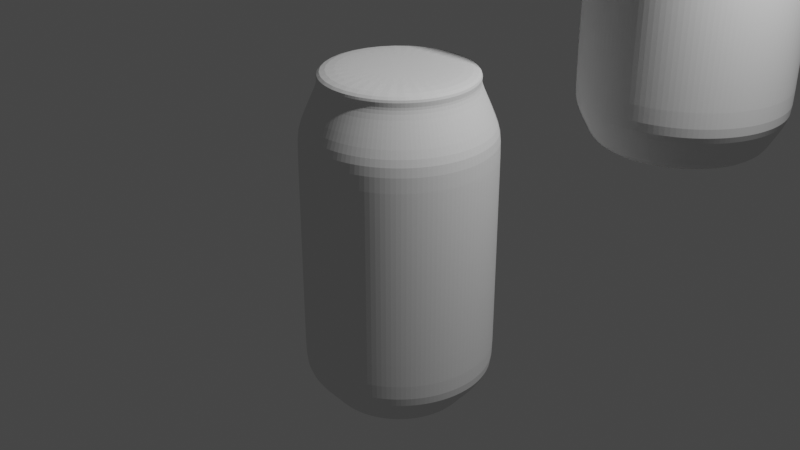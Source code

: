 # Source: can.blend  (saved by Blender 2.83.19; exported with 4.5.12 LTS)
import bpy
from mathutils import Matrix  # noqa: F401  (used for matrix-valued properties, if any)

bpy.ops.wm.read_factory_settings(use_empty=True)
scene = bpy.context.scene
scene.name = 'Scene'

# ---- collections
col_collection = bpy.data.collections.new('Collection'); scene.collection.children.link(col_collection)

# ---- world
world_world = bpy.data.worlds.new('World'); scene.world = world_world
world_world.use_nodes = True; world_world.node_tree.nodes.clear()
_N = world_world.node_tree.nodes; _L = world_world.node_tree.links
n0 = _N.new('ShaderNodeOutputWorld'); n0.name = 'World Output'; n0.location = (300, 300)
n1 = _N.new('ShaderNodeBackground'); n1.name = 'Background'; n1.location = (10, 300)
n1.inputs[0].default_value = (0.05088, 0.05088, 0.05088, 1.0)
_L.new(n1.outputs[0], n0.inputs[0])
n0.is_active_output = True
world_world.color = (0.05088, 0.05088, 0.05088)
world_world.use_sun_shadow = False
world_world.sun_shadow_jitter_overblur = 0.0

# ---- cameras
cam_camera = bpy.data.cameras.new('Camera')
cam_camera.clip_end = 100.0
cam_camera.ortho_scale = 7.314

# ---- lights
light_light = bpy.data.lights.new('Light', 'POINT')
light_light.transmission_factor = 0.0
light_light.energy = 1000.0
light_light.shadow_soft_size = 0.1
light_light.shadow_maximum_resolution = 0.006
light_light.use_absolute_resolution = True

# ---- meshes
me_cylinder = bpy.data.meshes.new('Cylinder')
me_cylinder.from_pydata([(0.0, 1.0, -1.0), (0.0, 1.0, 0.5694), (0.1951, 0.9808, -1.0), (0.1951, 0.9808, 0.5694), (0.3827, 0.9239, -1.0), (0.3827, 0.9239, 0.5694), (0.5556, 0.8315, -1.0), (0.5556, 0.8315, 0.5694), (0.7071, 0.7071, -1.0), (0.7071, 0.7071, 0.5694), (0.8315, 0.5556, -1.0), (0.8315, 0.5556, 0.5694), (0.9239, 0.3827, -1.0), (0.9239, 0.3827, 0.5694), (0.9808, 0.1951, -1.0), (0.9808, 0.1951, 0.5694), (1.0, 7.55e-08, -1.0), (1.0, 7.55e-08, 0.5694), (0.9808, -0.1951, -1.0), (0.9808, -0.1951, 0.5694), (0.9239, -0.3827, -1.0), (0.9239, -0.3827, 0.5694), (0.8315, -0.5556, -1.0), (0.8315, -0.5556, 0.5694), (0.7071, -0.7071, -1.0), (0.7071, -0.7071, 0.5694), (0.5556, -0.8315, -1.0), (0.5556, -0.8315, 0.5694), (0.3827, -0.9239, -1.0), (0.3827, -0.9239, 0.5694), (0.1951, -0.9808, -1.0), (0.1951, -0.9808, 0.5694), (-3.258e-07, -1.0, -1.0), (-3.258e-07, -1.0, 0.5694), (-0.1951, -0.9808, -1.0), (-0.1951, -0.9808, 0.5694), (-0.3827, -0.9239, -1.0), (-0.3827, -0.9239, 0.5694), (-0.5556, -0.8315, -1.0), (-0.5556, -0.8315, 0.5694), (-0.7071, -0.7071, -1.0), (-0.7071, -0.7071, 0.5694), (-0.8315, -0.5556, -1.0), (-0.8315, -0.5556, 0.5694), (-0.9239, -0.3827, -1.0), (-0.9239, -0.3827, 0.5694), (-0.9808, -0.1951, -1.0), (-0.9808, -0.1951, 0.5694), (-1.0, 9.656e-07, -1.0), (-1.0, 9.656e-07, 0.5694), (-0.9808, 0.1951, -1.0), (-0.9808, 0.1951, 0.5694), (-0.9239, 0.3827, -1.0), (-0.9239, 0.3827, 0.5694), (-0.8315, 0.5556, -1.0), (-0.8315, 0.5556, 0.5694), (-0.7071, 0.7071, -1.0), (-0.7071, 0.7071, 0.5694), (-0.5556, 0.8315, -1.0), (-0.5556, 0.8315, 0.5694), (-0.3827, 0.9239, -1.0), (-0.3827, 0.9239, 0.5694), (-0.1951, 0.9808, -1.0), (-0.1951, 0.9808, 0.5694), (0.0, 1.0, -1.117), (0.1951, 0.9808, -1.117), (0.3827, 0.9239, -1.117), (0.5556, 0.8315, -1.117), (0.7071, 0.7071, -1.117), (0.8315, 0.5556, -1.117), (0.9239, 0.3827, -1.117), (0.9808, 0.1951, -1.117), (1.0, 7.55e-08, -1.117), (0.9808, -0.1951, -1.117), (0.9239, -0.3827, -1.117), (0.8315, -0.5556, -1.117), (0.7071, -0.7071, -1.117), (0.5556, -0.8315, -1.117), (0.3827, -0.9239, -1.117), (0.1951, -0.9808, -1.117), (-3.258e-07, -1.0, -1.117), (-0.1951, -0.9808, -1.117), (-0.3827, -0.9239, -1.117), (-0.5556, -0.8315, -1.117), (-0.7071, -0.7071, -1.117), (-0.8315, -0.5556, -1.117), (-0.9239, -0.3827, -1.117), (-0.9808, -0.1951, -1.117), (-1.0, 9.656e-07, -1.117), (-0.9808, 0.1951, -1.117), (-0.9239, 0.3827, -1.117), (-0.8315, 0.5556, -1.117), (-0.7071, 0.7071, -1.117), (-0.5556, 0.8315, -1.117), (-0.3827, 0.9239, -1.117), (-0.1951, 0.9808, -1.117), (2.086e-08, 0.7594, -1.283), (0.1481, 0.7448, -1.283), (0.2906, 0.7016, -1.283), (0.4219, 0.6314, -1.283), (0.537, 0.537, -1.283), (0.6314, 0.4219, -1.283), (0.7016, 0.2906, -1.283), (0.7448, 0.1481, -1.283), (0.7594, 1.302e-07, -1.283), (0.7448, -0.1481, -1.283), (0.7016, -0.2906, -1.283), (0.6314, -0.4219, -1.283), (0.537, -0.537, -1.283), (0.4219, -0.6314, -1.283), (0.2906, -0.7016, -1.283), (0.1481, -0.7448, -1.283), (-2.266e-07, -0.7594, -1.283), (-0.1481, -0.7448, -1.283), (-0.2906, -0.7016, -1.283), (-0.4219, -0.6314, -1.283), (-0.537, -0.537, -1.283), (-0.6314, -0.4219, -1.283), (-0.7016, -0.2906, -1.283), (-0.7448, -0.1481, -1.283), (-0.7594, 8.061e-07, -1.283), (-0.7448, 0.1481, -1.283), (-0.7016, 0.2906, -1.283), (-0.6314, 0.4219, -1.283), (-0.537, 0.537, -1.283), (-0.4219, 0.6314, -1.283), (-0.2906, 0.7016, -1.283), (-0.1481, 0.7448, -1.283), (2.361e-08, 0.705, -1.371), (0.1375, 0.6915, -1.371), (0.2698, 0.6513, -1.371), (0.3917, 0.5862, -1.371), (0.4985, 0.4985, -1.371), (0.5862, 0.3917, -1.371), (0.6513, 0.2698, -1.371), (0.6915, 0.1375, -1.371), (0.705, 1.434e-07, -1.371), (0.6915, -0.1375, -1.371), (0.6513, -0.2698, -1.371), (0.5862, -0.3917, -1.371), (0.4985, -0.4985, -1.371), (0.3917, -0.5862, -1.371), (0.2698, -0.6513, -1.371), (0.1375, -0.6915, -1.371), (-2.061e-07, -0.705, -1.371), (-0.1375, -0.6915, -1.371), (-0.2698, -0.6513, -1.371), (-0.3917, -0.5862, -1.371), (-0.4985, -0.4985, -1.371), (-0.5862, -0.3917, -1.371), (-0.6513, -0.2698, -1.371), (-0.6915, -0.1375, -1.371), (-0.705, 7.709e-07, -1.371), (-0.6915, 0.1375, -1.371), (-0.6513, 0.2698, -1.371), (-0.5862, 0.3917, -1.371), (-0.4985, 0.4985, -1.371), (-0.3917, 0.5862, -1.371), (-0.2698, 0.6513, -1.371), (-0.1375, 0.6915, -1.371), (-3.024e-09, 6.408e-08, -1.377), (0.0, 1.0, 0.6851), (0.1951, 0.9808, 0.6851), (0.3827, 0.9239, 0.6851), (0.5556, 0.8315, 0.6851), (0.7071, 0.7071, 0.6851), (0.8315, 0.5556, 0.6851), (0.9239, 0.3827, 0.6851), (0.9808, 0.1951, 0.6851), (1.0, 7.55e-08, 0.6851), (0.9808, -0.1951, 0.6851), (0.9239, -0.3827, 0.6851), (0.8315, -0.5556, 0.6851), (0.7071, -0.7071, 0.6851), (0.5556, -0.8315, 0.6851), (0.3827, -0.9239, 0.6851), (0.1951, -0.9808, 0.6851), (-3.258e-07, -1.0, 0.6851), (-0.1951, -0.9808, 0.6851), (-0.3827, -0.9239, 0.6851), (-0.5556, -0.8315, 0.6851), (-0.7071, -0.7071, 0.6851), (-0.8315, -0.5556, 0.6851), (-0.9239, -0.3827, 0.6851), (-0.9808, -0.1951, 0.6851), (-1.0, 9.656e-07, 0.6851), (-0.9808, 0.1951, 0.6851), (-0.9239, 0.3827, 0.6851), (-0.8315, 0.5556, 0.6851), (-0.7071, 0.7071, 0.6851), (-0.5556, 0.8315, 0.6851), (-0.3827, 0.9239, 0.6851), (-0.1951, 0.9808, 0.6851), (2.312e-08, 0.7944, 0.9711), (0.155, 0.7791, 0.9711), (0.304, 0.7339, 0.9711), (0.4413, 0.6605, 0.9711), (0.5617, 0.5617, 0.9711), (0.6605, 0.4413, 0.9711), (0.7339, 0.304, 0.9711), (0.7791, 0.155, 0.9711), (0.7944, 1.191e-07, 0.9711), (0.7791, -0.155, 0.9711), (0.7339, -0.304, 0.9711), (0.6605, -0.4413, 0.9711), (0.5617, -0.5617, 0.9711), (0.4413, -0.6605, 0.9711), (0.304, -0.7339, 0.9711), (0.155, -0.7791, 0.9711), (-2.357e-07, -0.7944, 0.9711), (-0.155, -0.7791, 0.9711), (-0.304, -0.7339, 0.9711), (-0.4413, -0.6605, 0.9711), (-0.5617, -0.5617, 0.9711), (-0.6605, -0.4413, 0.9711), (-0.7339, -0.304, 0.9711), (-0.7791, -0.155, 0.9711), (-0.7944, 8.262e-07, 0.9711), (-0.7791, 0.155, 0.9711), (-0.7339, 0.304, 0.9711), (-0.6605, 0.4413, 0.9711), (-0.5617, 0.5617, 0.9711), (-0.4413, 0.6605, 0.9711), (-0.304, 0.7339, 0.9711), (-0.155, 0.7791, 0.9711), (2.312e-08, 0.7944, 1.016), (0.155, 0.7791, 1.016), (0.304, 0.7339, 1.016), (0.4413, 0.6605, 1.016), (0.5617, 0.5617, 1.016), (0.6605, 0.4413, 1.016), (0.7339, 0.304, 1.016), (0.7791, 0.155, 1.016), (0.7944, 1.191e-07, 1.016), (0.7791, -0.155, 1.016), (0.7339, -0.304, 1.016), (0.6605, -0.4413, 1.016), (0.5617, -0.5617, 1.016), (0.4413, -0.6605, 1.016), (0.304, -0.7339, 1.016), (0.155, -0.7791, 1.016), (-2.357e-07, -0.7944, 1.016), (-0.155, -0.7791, 1.016), (-0.304, -0.7339, 1.016), (-0.4413, -0.6605, 1.016), (-0.5617, -0.5617, 1.016), (-0.6605, -0.4413, 1.016), (-0.7339, -0.304, 1.016), (-0.7791, -0.155, 1.016), (-0.7944, 8.262e-07, 1.016), (-0.7791, 0.155, 1.016), (-0.7339, 0.304, 1.016), (-0.6605, 0.4413, 1.016), (-0.5617, 0.5617, 1.016), (-0.4413, 0.6605, 1.016), (-0.304, 0.7339, 1.016), (-0.155, 0.7791, 1.016), (2.236e-08, 0.8169, 1.091), (0.1594, 0.8012, 1.091), (0.3126, 0.7547, 1.091), (0.4538, 0.6792, 1.091), (0.5776, 0.5776, 1.091), (0.6792, 0.4538, 1.091), (0.7547, 0.3126, 1.091), (0.8012, 0.1594, 1.091), (0.8169, 1.138e-07, 1.091), (0.8012, -0.1594, 1.091), (0.7547, -0.3126, 1.091), (0.6792, -0.4538, 1.091), (0.5776, -0.5776, 1.091), (0.4538, -0.6792, 1.091), (0.3126, -0.7547, 1.091), (0.1594, -0.8012, 1.091), (-2.438e-07, -0.8169, 1.091), (-0.1594, -0.8012, 1.091), (-0.3126, -0.7547, 1.091), (-0.4538, -0.6792, 1.091), (-0.5776, -0.5776, 1.091), (-0.6792, -0.4538, 1.091), (-0.7547, -0.3126, 1.091), (-0.8012, -0.1594, 1.091), (-0.8169, 8.409e-07, 1.091), (-0.8012, 0.1594, 1.091), (-0.7547, 0.3126, 1.091), (-0.6792, 0.4538, 1.091), (-0.5776, 0.5776, 1.091), (-0.4538, 0.6792, 1.091), (-0.3126, 0.7547, 1.091), (-0.1594, 0.8012, 1.091), (5.016e-08, 6.688e-08, 1.091)], [], [(0, 1, 3, 2), (2, 3, 5, 4), (4, 5, 7, 6), (6, 7, 9, 8), (8, 9, 11, 10), (10, 11, 13, 12), (12, 13, 15, 14), (14, 15, 17, 16), (16, 17, 19, 18), (18, 19, 21, 20), (20, 21, 23, 22), (22, 23, 25, 24), (24, 25, 27, 26), (26, 27, 29, 28), (28, 29, 31, 30), (30, 31, 33, 32), (32, 33, 35, 34), (34, 35, 37, 36), (36, 37, 39, 38), (38, 39, 41, 40), (40, 41, 43, 42), (42, 43, 45, 44), (44, 45, 47, 46), (46, 47, 49, 48), (48, 49, 51, 50), (50, 51, 53, 52), (52, 53, 55, 54), (54, 55, 57, 56), (56, 57, 59, 58), (58, 59, 61, 60), (22, 24, 76, 75), (60, 61, 63, 62), (62, 63, 1, 0), (4, 6, 67, 66), (40, 42, 85, 84), (58, 60, 94, 93), (14, 16, 72, 71), (32, 34, 81, 80), (50, 52, 90, 89), (6, 8, 68, 67), (24, 26, 77, 76), (42, 44, 86, 85), (60, 62, 95, 94), (16, 18, 73, 72), (34, 36, 82, 81), (52, 54, 91, 90), (8, 10, 69, 68), (26, 28, 78, 77), (44, 46, 87, 86), (0, 2, 65, 64), (62, 0, 64, 95), (18, 20, 74, 73), (36, 38, 83, 82), (54, 56, 92, 91), (10, 12, 70, 69), (28, 30, 79, 78), (46, 48, 88, 87), (2, 4, 66, 65), (20, 22, 75, 74), (38, 40, 84, 83), (56, 58, 93, 92), (12, 14, 71, 70), (30, 32, 80, 79), (48, 50, 89, 88), (68, 69, 101, 100), (95, 64, 96, 127), (82, 83, 115, 114), (69, 70, 102, 101), (83, 84, 116, 115), (70, 71, 103, 102), (84, 85, 117, 116), (71, 72, 104, 103), (85, 86, 118, 117), (72, 73, 105, 104), (86, 87, 119, 118), (73, 74, 106, 105), (87, 88, 120, 119), (74, 75, 107, 106), (88, 89, 121, 120), (75, 76, 108, 107), (89, 90, 122, 121), (76, 77, 109, 108), (90, 91, 123, 122), (77, 78, 110, 109), (64, 65, 97, 96), (91, 92, 124, 123), (78, 79, 111, 110), (65, 66, 98, 97), (92, 93, 125, 124), (79, 80, 112, 111), (66, 67, 99, 98), (93, 94, 126, 125), (80, 81, 113, 112), (67, 68, 100, 99), (94, 95, 127, 126), (81, 82, 114, 113), (103, 104, 136, 135), (117, 118, 150, 149), (104, 105, 137, 136), (118, 119, 151, 150), (105, 106, 138, 137), (119, 120, 152, 151), (106, 107, 139, 138), (120, 121, 153, 152), (107, 108, 140, 139), (121, 122, 154, 153), (108, 109, 141, 140), (122, 123, 155, 154), (109, 110, 142, 141), (96, 97, 129, 128), (123, 124, 156, 155), (110, 111, 143, 142), (97, 98, 130, 129), (124, 125, 157, 156), (111, 112, 144, 143), (98, 99, 131, 130), (125, 126, 158, 157), (112, 113, 145, 144), (99, 100, 132, 131), (126, 127, 159, 158), (113, 114, 146, 145), (100, 101, 133, 132), (127, 96, 128, 159), (114, 115, 147, 146), (101, 102, 134, 133), (115, 116, 148, 147), (102, 103, 135, 134), (116, 117, 149, 148), (128, 129, 160), (129, 130, 160), (130, 131, 160), (131, 132, 160), (132, 133, 160), (133, 134, 160), (134, 135, 160), (135, 136, 160), (136, 137, 160), (137, 138, 160), (138, 139, 160), (139, 140, 160), (140, 141, 160), (141, 142, 160), (142, 143, 160), (143, 144, 160), (144, 145, 160), (145, 146, 160), (146, 147, 160), (147, 148, 160), (148, 149, 160), (149, 150, 160), (150, 151, 160), (151, 152, 160), (152, 153, 160), (153, 154, 160), (154, 155, 160), (155, 156, 160), (156, 157, 160), (157, 158, 160), (158, 159, 160), (159, 128, 160), (15, 13, 167, 168), (33, 31, 176, 177), (51, 49, 185, 186), (7, 5, 163, 164), (25, 23, 172, 173), (43, 41, 181, 182), (61, 59, 190, 191), (17, 15, 168, 169), (35, 33, 177, 178), (53, 51, 186, 187), (9, 7, 164, 165), (27, 25, 173, 174), (45, 43, 182, 183), (63, 61, 191, 192), (19, 17, 169, 170), (37, 35, 178, 179), (55, 53, 187, 188), (11, 9, 165, 166), (29, 27, 174, 175), (47, 45, 183, 184), (3, 1, 161, 162), (1, 63, 192, 161), (21, 19, 170, 171), (39, 37, 179, 180), (57, 55, 188, 189), (13, 11, 166, 167), (31, 29, 175, 176), (49, 47, 184, 185), (5, 3, 162, 163), (23, 21, 171, 172), (41, 39, 180, 181), (59, 57, 189, 190), (170, 169, 201, 202), (184, 183, 215, 216), (171, 170, 202, 203), (185, 184, 216, 217), (172, 171, 203, 204), (186, 185, 217, 218), (173, 172, 204, 205), (187, 186, 218, 219), (174, 173, 205, 206), (188, 187, 219, 220), (175, 174, 206, 207), (162, 161, 193, 194), (189, 188, 220, 221), (176, 175, 207, 208), (163, 162, 194, 195), (190, 189, 221, 222), (177, 176, 208, 209), (164, 163, 195, 196), (191, 190, 222, 223), (178, 177, 209, 210), (165, 164, 196, 197), (192, 191, 223, 224), (179, 178, 210, 211), (166, 165, 197, 198), (161, 192, 224, 193), (180, 179, 211, 212), (167, 166, 198, 199), (181, 180, 212, 213), (168, 167, 199, 200), (182, 181, 213, 214), (169, 168, 200, 201), (183, 182, 214, 215), (205, 204, 236, 237), (219, 218, 250, 251), (206, 205, 237, 238), (220, 219, 251, 252), (207, 206, 238, 239), (194, 193, 225, 226), (221, 220, 252, 253), (208, 207, 239, 240), (195, 194, 226, 227), (222, 221, 253, 254), (209, 208, 240, 241), (196, 195, 227, 228), (223, 222, 254, 255), (210, 209, 241, 242), (197, 196, 228, 229), (224, 223, 255, 256), (211, 210, 242, 243), (198, 197, 229, 230), (193, 224, 256, 225), (212, 211, 243, 244), (199, 198, 230, 231), (213, 212, 244, 245), (200, 199, 231, 232), (214, 213, 245, 246), (201, 200, 232, 233), (215, 214, 246, 247), (202, 201, 233, 234), (216, 215, 247, 248), (203, 202, 234, 235), (217, 216, 248, 249), (204, 203, 235, 236), (218, 217, 249, 250), (240, 239, 271, 272), (227, 226, 258, 259), (254, 253, 285, 286), (241, 240, 272, 273), (228, 227, 259, 260), (255, 254, 286, 287), (242, 241, 273, 274), (229, 228, 260, 261), (256, 255, 287, 288), (243, 242, 274, 275), (230, 229, 261, 262), (225, 256, 288, 257), (244, 243, 275, 276), (231, 230, 262, 263), (245, 244, 276, 277), (232, 231, 263, 264), (246, 245, 277, 278), (233, 232, 264, 265), (247, 246, 278, 279), (234, 233, 265, 266), (248, 247, 279, 280), (235, 234, 266, 267), (249, 248, 280, 281), (236, 235, 267, 268), (250, 249, 281, 282), (237, 236, 268, 269), (251, 250, 282, 283), (238, 237, 269, 270), (252, 251, 283, 284), (239, 238, 270, 271), (226, 225, 257, 258), (253, 252, 284, 285), (258, 257, 289), (257, 288, 289), (288, 287, 289), (287, 286, 289), (286, 285, 289), (285, 284, 289), (284, 283, 289), (283, 282, 289), (282, 281, 289), (281, 280, 289), (280, 279, 289), (279, 278, 289), (278, 277, 289), (277, 276, 289), (276, 275, 289), (275, 274, 289), (274, 273, 289), (273, 272, 289), (272, 271, 289), (271, 270, 289), (270, 269, 289), (269, 268, 289), (268, 267, 289), (267, 266, 289), (266, 265, 289), (265, 264, 289), (264, 263, 289), (263, 262, 289), (262, 261, 289), (261, 260, 289), (260, 259, 289), (259, 258, 289)])
_uv = me_cylinder.uv_layers.new(name='UVMap')
_uv.uv.foreach_set('vector', [1.0, 0.5, 1.0, 1.0, 0.9688, 1.0, 0.9688, 0.5, 0.9688, 0.5, 0.9688, 1.0, 0.9375, 1.0, 0.9375, 0.5, 0.9375, 0.5, 0.9375, 1.0, 0.9062, 1.0, 0.9062, 0.5, 0.9062, 0.5, 0.9062, 1.0, 0.875, 1.0, 0.875, 0.5, 0.875, 0.5, 0.875, 1.0, 0.8438, 1.0, 0.8438, 0.5, 0.8438, 0.5, 0.8438, 1.0, 0.8125, 1.0, 0.8125, 0.5, 0.8125, 0.5, 0.8125, 1.0, 0.7812, 1.0, 0.7812, 0.5, 0.7812, 0.5, 0.7812, 1.0, 0.75, 1.0, 0.75, 0.5, 0.75, 0.5, 0.75, 1.0, 0.7188, 1.0, 0.7188, 0.5, 0.7188, 0.5, 0.7188, 1.0, 0.6875, 1.0, 0.6875, 0.5, 0.6875, 0.5, 0.6875, 1.0, 0.6562, 1.0, 0.6562, 0.5, 0.6562, 0.5, 0.6562, 1.0, 0.625, 1.0, 0.625, 0.5, 0.625, 0.5, 0.625, 1.0, 0.5938, 1.0, 0.5938, 0.5, 0.5938, 0.5, 0.5938, 1.0, 0.5625, 1.0, 0.5625, 0.5, 0.5625, 0.5, 0.5625, 1.0, 0.5312, 1.0, 0.5312, 0.5, 0.5312, 0.5, 0.5312, 1.0, 0.5, 1.0, 0.5, 0.5, 0.5, 0.5, 0.5, 1.0, 0.4688, 1.0, 0.4688, 0.5, 0.4688, 0.5, 0.4688, 1.0, 0.4375, 1.0, 0.4375, 0.5, 0.4375, 0.5, 0.4375, 1.0, 0.4062, 1.0, 0.4062, 0.5, 0.4062, 0.5, 0.4062, 1.0, 0.375, 1.0, 0.375, 0.5, 0.375, 0.5, 0.375, 1.0, 0.3438, 1.0, 0.3438, 0.5, 0.3438, 0.5, 0.3438, 1.0, 0.3125, 1.0, 0.3125, 0.5, 0.3125, 0.5, 0.3125, 1.0, 0.2812, 1.0, 0.2812, 0.5, 0.2812, 0.5, 0.2812, 1.0, 0.25, 1.0, 0.25, 0.5, 0.25, 0.5, 0.25, 1.0, 0.2188, 1.0, 0.2188, 0.5, 0.2188, 0.5, 0.2188, 1.0, 0.1875, 1.0, 0.1875, 0.5, 0.1875, 0.5, 0.1875, 1.0, 0.1562, 1.0, 0.1562, 0.5, 0.1562, 0.5, 0.1562, 1.0, 0.125, 1.0, 0.125, 0.5, 0.125, 0.5, 0.125, 1.0, 0.09375, 1.0, 0.09375, 0.5, 0.09375, 0.5, 0.09375, 1.0, 0.0625, 1.0, 0.0625, 0.5, 0.6562, 0.5, 0.625, 0.5, 0.625, 0.5, 0.6562, 0.5, 0.0625, 0.5, 0.0625, 1.0, 0.03125, 1.0, 0.03125, 0.5, 0.03125, 0.5, 0.03125, 1.0, 0.0, 1.0, 0.0, 0.5, 0.9375, 0.5, 0.9062, 0.5, 0.9062, 0.5, 0.9375, 0.5, 0.375, 0.5, 0.3438, 0.5, 0.3438, 0.5, 0.375, 0.5, 0.09375, 0.5, 0.0625, 0.5, 0.0625, 0.5, 0.09375, 0.5, 0.7812, 0.5, 0.75, 0.5, 0.75, 0.5, 0.7812, 0.5, 0.5, 0.5, 0.4688, 0.5, 0.4688, 0.5, 0.5, 0.5, 0.2188, 0.5, 0.1875, 0.5, 0.1875, 0.5, 0.2188, 0.5, 0.9062, 0.5, 0.875, 0.5, 0.875, 0.5, 0.9062, 0.5, 0.625, 0.5, 0.5938, 0.5, 0.5938, 0.5, 0.625, 0.5, 0.3438, 0.5, 0.3125, 0.5, 0.3125, 0.5, 0.3438, 0.5, 0.0625, 0.5, 0.03125, 0.5, 0.03125, 0.5, 0.0625, 0.5, 0.75, 0.5, 0.7188, 0.5, 0.7188, 0.5, 0.75, 0.5, 0.4688, 0.5, 0.4375, 0.5, 0.4375, 0.5, 0.4688, 0.5, 0.1875, 0.5, 0.1562, 0.5, 0.1562, 0.5, 0.1875, 0.5, 0.875, 0.5, 0.8438, 0.5, 0.8438, 0.5, 0.875, 0.5, 0.5938, 0.5, 0.5625, 0.5, 0.5625, 0.5, 0.5938, 0.5, 0.3125, 0.5, 0.2812, 0.5, 0.2812, 0.5, 0.3125, 0.5, 1.0, 0.5, 0.9688, 0.5, 0.9688, 0.5, 1.0, 0.5, 0.03125, 0.5, 0.0, 0.5, 0.0, 0.5, 0.03125, 0.5, 0.7188, 0.5, 0.6875, 0.5, 0.6875, 0.5, 0.7188, 0.5, 0.4375, 0.5, 0.4062, 0.5, 0.4062, 0.5, 0.4375, 0.5, 0.1562, 0.5, 0.125, 0.5, 0.125, 0.5, 0.1562, 0.5, 0.8438, 0.5, 0.8125, 0.5, 0.8125, 0.5, 0.8438, 0.5, 0.5625, 0.5, 0.5312, 0.5, 0.5312, 0.5, 0.5625, 0.5, 0.2812, 0.5, 0.25, 0.5, 0.25, 0.5, 0.2812, 0.5, 0.9688, 0.5, 0.9375, 0.5, 0.9375, 0.5, 0.9688, 0.5, 0.6875, 0.5, 0.6562, 0.5, 0.6562, 0.5, 0.6875, 0.5, 0.4062, 0.5, 0.375, 0.5, 0.375, 0.5, 0.4062, 0.5, 0.125, 0.5, 0.09375, 0.5, 0.09375, 0.5, 0.125, 0.5, 0.8125, 0.5, 0.7812, 0.5, 0.7812, 0.5, 0.8125, 0.5, 0.5312, 0.5, 0.5, 0.5, 0.5, 0.5, 0.5312, 0.5, 0.25, 0.5, 0.2188, 0.5, 0.2188, 0.5, 0.25, 0.5, 0.875, 0.5, 0.8438, 0.5, 0.8438, 0.5, 0.875, 0.5, 0.03125, 0.5, 0.0, 0.5, 0.0, 0.5, 0.03125, 0.5, 0.4375, 0.5, 0.4062, 0.5, 0.4062, 0.5, 0.4375, 0.5, 0.8438, 0.5, 0.8125, 0.5, 0.8125, 0.5, 0.8438, 0.5, 0.4062, 0.5, 0.375, 0.5, 0.375, 0.5, 0.4062, 0.5, 0.8125, 0.5, 0.7812, 0.5, 0.7812, 0.5, 0.8125, 0.5, 0.375, 0.5, 0.3438, 0.5, 0.3438, 0.5, 0.375, 0.5, 0.7812, 0.5, 0.75, 0.5, 0.75, 0.5, 0.7812, 0.5, 0.3438, 0.5, 0.3125, 0.5, 0.3125, 0.5, 0.3438, 0.5, 0.75, 0.5, 0.7188, 0.5, 0.7188, 0.5, 0.75, 0.5, 0.3125, 0.5, 0.2812, 0.5, 0.2812, 0.5, 0.3125, 0.5, 0.7188, 0.5, 0.6875, 0.5, 0.6875, 0.5, 0.7188, 0.5, 0.2812, 0.5, 0.25, 0.5, 0.25, 0.5, 0.2812, 0.5, 0.6875, 0.5, 0.6562, 0.5, 0.6562, 0.5, 0.6875, 0.5, 0.25, 0.5, 0.2188, 0.5, 0.2188, 0.5, 0.25, 0.5, 0.6562, 0.5, 0.625, 0.5, 0.625, 0.5, 0.6562, 0.5, 0.2188, 0.5, 0.1875, 0.5, 0.1875, 0.5, 0.2188, 0.5, 0.625, 0.5, 0.5938, 0.5, 0.5938, 0.5, 0.625, 0.5, 0.1875, 0.5, 0.1562, 0.5, 0.1562, 0.5, 0.1875, 0.5, 0.5938, 0.5, 0.5625, 0.5, 0.5625, 0.5, 0.5938, 0.5, 1.0, 0.5, 0.9688, 0.5, 0.9688, 0.5, 1.0, 0.5, 0.1562, 0.5, 0.125, 0.5, 0.125, 0.5, 0.1562, 0.5, 0.5625, 0.5, 0.5312, 0.5, 0.5312, 0.5, 0.5625, 0.5, 0.9688, 0.5, 0.9375, 0.5, 0.9375, 0.5, 0.9688, 0.5, 0.125, 0.5, 0.09375, 0.5, 0.09375, 0.5, 0.125, 0.5, 0.5312, 0.5, 0.5, 0.5, 0.5, 0.5, 0.5312, 0.5, 0.9375, 0.5, 0.9062, 0.5, 0.9062, 0.5, 0.9375, 0.5, 0.09375, 0.5, 0.0625, 0.5, 0.0625, 0.5, 0.09375, 0.5, 0.5, 0.5, 0.4688, 0.5, 0.4688, 0.5, 0.5, 0.5, 0.9062, 0.5, 0.875, 0.5, 0.875, 0.5, 0.9062, 0.5, 0.0625, 0.5, 0.03125, 0.5, 0.03125, 0.5, 0.0625, 0.5, 0.4688, 0.5, 0.4375, 0.5, 0.4375, 0.5, 0.4688, 0.5, 0.7812, 0.5, 0.75, 0.5, 0.75, 0.5, 0.7812, 0.5, 0.3438, 0.5, 0.3125, 0.5, 0.3125, 0.5, 0.3438, 0.5, 0.75, 0.5, 0.7188, 0.5, 0.7188, 0.5, 0.75, 0.5, 0.3125, 0.5, 0.2812, 0.5, 0.2812, 0.5, 0.3125, 0.5, 0.7188, 0.5, 0.6875, 0.5, 0.6875, 0.5, 0.7188, 0.5, 0.2812, 0.5, 0.25, 0.5, 0.25, 0.5, 0.2812, 0.5, 0.6875, 0.5, 0.6562, 0.5, 0.6562, 0.5, 0.6875, 0.5, 0.25, 0.5, 0.2188, 0.5, 0.2188, 0.5, 0.25, 0.5, 0.6562, 0.5, 0.625, 0.5, 0.625, 0.5, 0.6562, 0.5, 0.2188, 0.5, 0.1875, 0.5, 0.1875, 0.5, 0.2188, 0.5, 0.625, 0.5, 0.5938, 0.5, 0.5938, 0.5, 0.625, 0.5, 0.1875, 0.5, 0.1562, 0.5, 0.1562, 0.5, 0.1875, 0.5, 0.5938, 0.5, 0.5625, 0.5, 0.5625, 0.5, 0.5938, 0.5, 1.0, 0.5, 0.9688, 0.5, 0.9688, 0.5, 1.0, 0.5, 0.1562, 0.5, 0.125, 0.5, 0.125, 0.5, 0.1562, 0.5, 0.5625, 0.5, 0.5312, 0.5, 0.5312, 0.5, 0.5625, 0.5, 0.9688, 0.5, 0.9375, 0.5, 0.9375, 0.5, 0.9688, 0.5, 0.125, 0.5, 0.09375, 0.5, 0.09375, 0.5, 0.125, 0.5, 0.5312, 0.5, 0.5, 0.5, 0.5, 0.5, 0.5312, 0.5, 0.9375, 0.5, 0.9062, 0.5, 0.9062, 0.5, 0.9375, 0.5, 0.09375, 0.5, 0.0625, 0.5, 0.0625, 0.5, 0.09375, 0.5, 0.5, 0.5, 0.4688, 0.5, 0.4688, 0.5, 0.5, 0.5, 0.9062, 0.5, 0.875, 0.5, 0.875, 0.5, 0.9062, 0.5, 0.0625, 0.5, 0.03125, 0.5, 0.03125, 0.5, 0.0625, 0.5, 0.4688, 0.5, 0.4375, 0.5, 0.4375, 0.5, 0.4688, 0.5, 0.875, 0.5, 0.8438, 0.5, 0.8438, 0.5, 0.875, 0.5, 0.03125, 0.5, 0.0, 0.5, 0.0, 0.5, 0.03125, 0.5, 0.4375, 0.5, 0.4062, 0.5, 0.4062, 0.5, 0.4375, 0.5, 0.8438, 0.5, 0.8125, 0.5, 0.8125, 0.5, 0.8438, 0.5, 0.4062, 0.5, 0.375, 0.5, 0.375, 0.5, 0.4062, 0.5, 0.8125, 0.5, 0.7812, 0.5, 0.7812, 0.5, 0.8125, 0.5, 0.375, 0.5, 0.3438, 0.5, 0.3438, 0.5, 0.375, 0.5, 0.0, 0.5, 0.9688, 0.5, 0.4844, 0.5, 0.9688, 0.5, 0.9375, 0.5, 0.4844, 0.5, 0.9375, 0.5, 0.9062, 0.5, 0.4844, 0.5, 0.9062, 0.5, 0.875, 0.5, 0.4844, 0.5, 0.875, 0.5, 0.8438, 0.5, 0.4844, 0.5, 0.8438, 0.5, 0.8125, 0.5, 0.4844, 0.5, 0.8125, 0.5, 0.7812, 0.5, 0.4844, 0.5, 0.7812, 0.5, 0.75, 0.5, 0.4844, 0.5, 0.75, 0.5, 0.7188, 0.5, 0.4844, 0.5, 0.7188, 0.5, 0.6875, 0.5, 0.4844, 0.5, 0.6875, 0.5, 0.6562, 0.5, 0.4844, 0.5, 0.6562, 0.5, 0.625, 0.5, 0.4844, 0.5, 0.625, 0.5, 0.5938, 0.5, 0.4844, 0.5, 0.5938, 0.5, 0.5625, 0.5, 0.4844, 0.5, 0.5625, 0.5, 0.5312, 0.5, 0.4844, 0.5, 0.5312, 0.5, 0.5, 0.5, 0.4844, 0.5, 0.5, 0.5, 0.4688, 0.5, 0.4844, 0.5, 0.4688, 0.5, 0.4375, 0.5, 0.4844, 0.5, 0.4375, 0.5, 0.4062, 0.5, 0.4844, 0.5, 0.4062, 0.5, 0.375, 0.5, 0.4844, 0.5, 0.375, 0.5, 0.3438, 0.5, 0.4844, 0.5, 0.3438, 0.5, 0.3125, 0.5, 0.4844, 0.5, 0.3125, 0.5, 0.2812, 0.5, 0.4844, 0.5, 0.2812, 0.5, 0.25, 0.5, 0.4844, 0.5, 0.25, 0.5, 0.2188, 0.5, 0.4844, 0.5, 0.2188, 0.5, 0.1875, 0.5, 0.4844, 0.5, 0.1875, 0.5, 0.1562, 0.5, 0.4844, 0.5, 0.1562, 0.5, 0.125, 0.5, 0.4844, 0.5, 0.125, 0.5, 0.09375, 0.5, 0.4844, 0.5, 0.09375, 0.5, 0.0625, 0.5, 0.4844, 0.5, 0.0625, 0.5, 0.03125, 0.5, 0.4844, 0.5, 0.03125, 0.5, 0.0, 0.5, 0.4844, 0.5, 0.7812, 1.0, 0.8125, 1.0, 0.8125, 1.0, 0.7812, 1.0, 0.5, 1.0, 0.5312, 1.0, 0.5312, 1.0, 0.5, 1.0, 0.2188, 1.0, 0.25, 1.0, 0.25, 1.0, 0.2188, 1.0, 0.9062, 1.0, 0.9375, 1.0, 0.9375, 1.0, 0.9062, 1.0, 0.625, 1.0, 0.6562, 1.0, 0.6562, 1.0, 0.625, 1.0, 0.3438, 1.0, 0.375, 1.0, 0.375, 1.0, 0.3438, 1.0, 0.0625, 1.0, 0.09375, 1.0, 0.09375, 1.0, 0.0625, 1.0, 0.75, 1.0, 0.7812, 1.0, 0.7812, 1.0, 0.75, 1.0, 0.4688, 1.0, 0.5, 1.0, 0.5, 1.0, 0.4688, 1.0, 0.1875, 1.0, 0.2188, 1.0, 0.2188, 1.0, 0.1875, 1.0, 0.875, 1.0, 0.9062, 1.0, 0.9062, 1.0, 0.875, 1.0, 0.5938, 1.0, 0.625, 1.0, 0.625, 1.0, 0.5938, 1.0, 0.3125, 1.0, 0.3438, 1.0, 0.3438, 1.0, 0.3125, 1.0, 0.03125, 1.0, 0.0625, 1.0, 0.0625, 1.0, 0.03125, 1.0, 0.7188, 1.0, 0.75, 1.0, 0.75, 1.0, 0.7188, 1.0, 0.4375, 1.0, 0.4688, 1.0, 0.4688, 1.0, 0.4375, 1.0, 0.1562, 1.0, 0.1875, 1.0, 0.1875, 1.0, 0.1562, 1.0, 0.8438, 1.0, 0.875, 1.0, 0.875, 1.0, 0.8438, 1.0, 0.5625, 1.0, 0.5938, 1.0, 0.5938, 1.0, 0.5625, 1.0, 0.2812, 1.0, 0.3125, 1.0, 0.3125, 1.0, 0.2812, 1.0, 0.9688, 1.0, 1.0, 1.0, 1.0, 1.0, 0.9688, 1.0, 0.0, 1.0, 0.03125, 1.0, 0.03125, 1.0, 0.0, 1.0, 0.6875, 1.0, 0.7188, 1.0, 0.7188, 1.0, 0.6875, 1.0, 0.4062, 1.0, 0.4375, 1.0, 0.4375, 1.0, 0.4062, 1.0, 0.125, 1.0, 0.1562, 1.0, 0.1562, 1.0, 0.125, 1.0, 0.8125, 1.0, 0.8438, 1.0, 0.8438, 1.0, 0.8125, 1.0, 0.5312, 1.0, 0.5625, 1.0, 0.5625, 1.0, 0.5312, 1.0, 0.25, 1.0, 0.2812, 1.0, 0.2812, 1.0, 0.25, 1.0, 0.9375, 1.0, 0.9688, 1.0, 0.9688, 1.0, 0.9375, 1.0, 0.6562, 1.0, 0.6875, 1.0, 0.6875, 1.0, 0.6562, 1.0, 0.375, 1.0, 0.4062, 1.0, 0.4062, 1.0, 0.375, 1.0, 0.09375, 1.0, 0.125, 1.0, 0.125, 1.0, 0.09375, 1.0, 0.7188, 1.0, 0.75, 1.0, 0.75, 1.0, 0.7188, 1.0, 0.2812, 1.0, 0.3125, 1.0, 0.3125, 1.0, 0.2812, 1.0, 0.6875, 1.0, 0.7188, 1.0, 0.7188, 1.0, 0.6875, 1.0, 0.25, 1.0, 0.2812, 1.0, 0.2812, 1.0, 0.25, 1.0, 0.6562, 1.0, 0.6875, 1.0, 0.6875, 1.0, 0.6562, 1.0, 0.2188, 1.0, 0.25, 1.0, 0.25, 1.0, 0.2188, 1.0, 0.625, 1.0, 0.6562, 1.0, 0.6562, 1.0, 0.625, 1.0, 0.1875, 1.0, 0.2188, 1.0, 0.2188, 1.0, 0.1875, 1.0, 0.5938, 1.0, 0.625, 1.0, 0.625, 1.0, 0.5938, 1.0, 0.1562, 1.0, 0.1875, 1.0, 0.1875, 1.0, 0.1562, 1.0, 0.5625, 1.0, 0.5938, 1.0, 0.5938, 1.0, 0.5625, 1.0, 0.9688, 1.0, 1.0, 1.0, 1.0, 1.0, 0.9688, 1.0, 0.125, 1.0, 0.1562, 1.0, 0.1562, 1.0, 0.125, 1.0, 0.5312, 1.0, 0.5625, 1.0, 0.5625, 1.0, 0.5312, 1.0, 0.9375, 1.0, 0.9688, 1.0, 0.9688, 1.0, 0.9375, 1.0, 0.09375, 1.0, 0.125, 1.0, 0.125, 1.0, 0.09375, 1.0, 0.5, 1.0, 0.5312, 1.0, 0.5312, 1.0, 0.5, 1.0, 0.9062, 1.0, 0.9375, 1.0, 0.9375, 1.0, 0.9062, 1.0, 0.0625, 1.0, 0.09375, 1.0, 0.09375, 1.0, 0.0625, 1.0, 0.4688, 1.0, 0.5, 1.0, 0.5, 1.0, 0.4688, 1.0, 0.875, 1.0, 0.9062, 1.0, 0.9062, 1.0, 0.875, 1.0, 0.03125, 1.0, 0.0625, 1.0, 0.0625, 1.0, 0.03125, 1.0, 0.4375, 1.0, 0.4688, 1.0, 0.4688, 1.0, 0.4375, 1.0, 0.8438, 1.0, 0.875, 1.0, 0.875, 1.0, 0.8438, 1.0, 0.0, 1.0, 0.03125, 1.0, 0.03125, 1.0, 0.0, 1.0, 0.4062, 1.0, 0.4375, 1.0, 0.4375, 1.0, 0.4062, 1.0, 0.8125, 1.0, 0.8438, 1.0, 0.8438, 1.0, 0.8125, 1.0, 0.375, 1.0, 0.4062, 1.0, 0.4062, 1.0, 0.375, 1.0, 0.7812, 1.0, 0.8125, 1.0, 0.8125, 1.0, 0.7812, 1.0, 0.3438, 1.0, 0.375, 1.0, 0.375, 1.0, 0.3438, 1.0, 0.75, 1.0, 0.7812, 1.0, 0.7812, 1.0, 0.75, 1.0, 0.3125, 1.0, 0.3438, 1.0, 0.3438, 1.0, 0.3125, 1.0, 0.625, 1.0, 0.6562, 1.0, 0.6562, 1.0, 0.625, 1.0, 0.1875, 1.0, 0.2188, 1.0, 0.2188, 1.0, 0.1875, 1.0, 0.5938, 1.0, 0.625, 1.0, 0.625, 1.0, 0.5938, 1.0, 0.1562, 1.0, 0.1875, 1.0, 0.1875, 1.0, 0.1562, 1.0, 0.5625, 1.0, 0.5938, 1.0, 0.5938, 1.0, 0.5625, 1.0, 0.9688, 1.0, 1.0, 1.0, 1.0, 1.0, 0.9688, 1.0, 0.125, 1.0, 0.1562, 1.0, 0.1562, 1.0, 0.125, 1.0, 0.5312, 1.0, 0.5625, 1.0, 0.5625, 1.0, 0.5312, 1.0, 0.9375, 1.0, 0.9688, 1.0, 0.9688, 1.0, 0.9375, 1.0, 0.09375, 1.0, 0.125, 1.0, 0.125, 1.0, 0.09375, 1.0, 0.5, 1.0, 0.5312, 1.0, 0.5312, 1.0, 0.5, 1.0, 0.9062, 1.0, 0.9375, 1.0, 0.9375, 1.0, 0.9062, 1.0, 0.0625, 1.0, 0.09375, 1.0, 0.09375, 1.0, 0.0625, 1.0, 0.4688, 1.0, 0.5, 1.0, 0.5, 1.0, 0.4688, 1.0, 0.875, 1.0, 0.9062, 1.0, 0.9062, 1.0, 0.875, 1.0, 0.03125, 1.0, 0.0625, 1.0, 0.0625, 1.0, 0.03125, 1.0, 0.4375, 1.0, 0.4688, 1.0, 0.4688, 1.0, 0.4375, 1.0, 0.8438, 1.0, 0.875, 1.0, 0.875, 1.0, 0.8438, 1.0, 0.0, 1.0, 0.03125, 1.0, 0.03125, 1.0, 0.0, 1.0, 0.4062, 1.0, 0.4375, 1.0, 0.4375, 1.0, 0.4062, 1.0, 0.8125, 1.0, 0.8438, 1.0, 0.8438, 1.0, 0.8125, 1.0, 0.375, 1.0, 0.4062, 1.0, 0.4062, 1.0, 0.375, 1.0, 0.7812, 1.0, 0.8125, 1.0, 0.8125, 1.0, 0.7812, 1.0, 0.3438, 1.0, 0.375, 1.0, 0.375, 1.0, 0.3438, 1.0, 0.75, 1.0, 0.7812, 1.0, 0.7812, 1.0, 0.75, 1.0, 0.3125, 1.0, 0.3438, 1.0, 0.3438, 1.0, 0.3125, 1.0, 0.7188, 1.0, 0.75, 1.0, 0.75, 1.0, 0.7188, 1.0, 0.2812, 1.0, 0.3125, 1.0, 0.3125, 1.0, 0.2812, 1.0, 0.6875, 1.0, 0.7188, 1.0, 0.7188, 1.0, 0.6875, 1.0, 0.25, 1.0, 0.2812, 1.0, 0.2812, 1.0, 0.25, 1.0, 0.6562, 1.0, 0.6875, 1.0, 0.6875, 1.0, 0.6562, 1.0, 0.2188, 1.0, 0.25, 1.0, 0.25, 1.0, 0.2188, 1.0, 0.5312, 1.0, 0.5625, 1.0, 0.5625, 1.0, 0.5312, 1.0, 0.9375, 1.0, 0.9688, 1.0, 0.9688, 1.0, 0.9375, 1.0, 0.09375, 1.0, 0.125, 1.0, 0.125, 1.0, 0.09375, 1.0, 0.5, 1.0, 0.5312, 1.0, 0.5312, 1.0, 0.5, 1.0, 0.9062, 1.0, 0.9375, 1.0, 0.9375, 1.0, 0.9062, 1.0, 0.0625, 1.0, 0.09375, 1.0, 0.09375, 1.0, 0.0625, 1.0, 0.4688, 1.0, 0.5, 1.0, 0.5, 1.0, 0.4688, 1.0, 0.875, 1.0, 0.9062, 1.0, 0.9062, 1.0, 0.875, 1.0, 0.03125, 1.0, 0.0625, 1.0, 0.0625, 1.0, 0.03125, 1.0, 0.4375, 1.0, 0.4688, 1.0, 0.4688, 1.0, 0.4375, 1.0, 0.8438, 1.0, 0.875, 1.0, 0.875, 1.0, 0.8438, 1.0, 0.0, 1.0, 0.03125, 1.0, 0.03125, 1.0, 0.0, 1.0, 0.4062, 1.0, 0.4375, 1.0, 0.4375, 1.0, 0.4062, 1.0, 0.8125, 1.0, 0.8438, 1.0, 0.8438, 1.0, 0.8125, 1.0, 0.375, 1.0, 0.4062, 1.0, 0.4062, 1.0, 0.375, 1.0, 0.7812, 1.0, 0.8125, 1.0, 0.8125, 1.0, 0.7812, 1.0, 0.3438, 1.0, 0.375, 1.0, 0.375, 1.0, 0.3438, 1.0, 0.75, 1.0, 0.7812, 1.0, 0.7812, 1.0, 0.75, 1.0, 0.3125, 1.0, 0.3438, 1.0, 0.3438, 1.0, 0.3125, 1.0, 0.7188, 1.0, 0.75, 1.0, 0.75, 1.0, 0.7188, 1.0, 0.2812, 1.0, 0.3125, 1.0, 0.3125, 1.0, 0.2812, 1.0, 0.6875, 1.0, 0.7188, 1.0, 0.7188, 1.0, 0.6875, 1.0, 0.25, 1.0, 0.2812, 1.0, 0.2812, 1.0, 0.25, 1.0, 0.6562, 1.0, 0.6875, 1.0, 0.6875, 1.0, 0.6562, 1.0, 0.2188, 1.0, 0.25, 1.0, 0.25, 1.0, 0.2188, 1.0, 0.625, 1.0, 0.6562, 1.0, 0.6562, 1.0, 0.625, 1.0, 0.1875, 1.0, 0.2188, 1.0, 0.2188, 1.0, 0.1875, 1.0, 0.5938, 1.0, 0.625, 1.0, 0.625, 1.0, 0.5938, 1.0, 0.1562, 1.0, 0.1875, 1.0, 0.1875, 1.0, 0.1562, 1.0, 0.5625, 1.0, 0.5938, 1.0, 0.5938, 1.0, 0.5625, 1.0, 0.9688, 1.0, 1.0, 1.0, 1.0, 1.0, 0.9688, 1.0, 0.125, 1.0, 0.1562, 1.0, 0.1562, 1.0, 0.125, 1.0, 0.9688, 1.0, 0.0, 1.0, 0.4844, 1.0, 0.0, 1.0, 0.03125, 1.0, 0.4844, 1.0, 0.03125, 1.0, 0.0625, 1.0, 0.4844, 1.0, 0.0625, 1.0, 0.09375, 1.0, 0.4844, 1.0, 0.09375, 1.0, 0.125, 1.0, 0.4844, 1.0, 0.125, 1.0, 0.1562, 1.0, 0.4844, 1.0, 0.1562, 1.0, 0.1875, 1.0, 0.4844, 1.0, 0.1875, 1.0, 0.2188, 1.0, 0.4844, 1.0, 0.2188, 1.0, 0.25, 1.0, 0.4844, 1.0, 0.25, 1.0, 0.2812, 1.0, 0.4844, 1.0, 0.2812, 1.0, 0.3125, 1.0, 0.4844, 1.0, 0.3125, 1.0, 0.3438, 1.0, 0.4844, 1.0, 0.3438, 1.0, 0.375, 1.0, 0.4844, 1.0, 0.375, 1.0, 0.4062, 1.0, 0.4844, 1.0, 0.4062, 1.0, 0.4375, 1.0, 0.4844, 1.0, 0.4375, 1.0, 0.4688, 1.0, 0.4844, 1.0, 0.4688, 1.0, 0.5, 1.0, 0.4844, 1.0, 0.5, 1.0, 0.5312, 1.0, 0.4844, 1.0, 0.5312, 1.0, 0.5625, 1.0, 0.4844, 1.0, 0.5625, 1.0, 0.5938, 1.0, 0.4844, 1.0, 0.5938, 1.0, 0.625, 1.0, 0.4844, 1.0, 0.625, 1.0, 0.6562, 1.0, 0.4844, 1.0, 0.6562, 1.0, 0.6875, 1.0, 0.4844, 1.0, 0.6875, 1.0, 0.7188, 1.0, 0.4844, 1.0, 0.7188, 1.0, 0.75, 1.0, 0.4844, 1.0, 0.75, 1.0, 0.7812, 1.0, 0.4844, 1.0, 0.7812, 1.0, 0.8125, 1.0, 0.4844, 1.0, 0.8125, 1.0, 0.8438, 1.0, 0.4844, 1.0, 0.8438, 1.0, 0.875, 1.0, 0.4844, 1.0, 0.875, 1.0, 0.9062, 1.0, 0.4844, 1.0, 0.9062, 1.0, 0.9375, 1.0, 0.4844, 1.0, 0.9375, 1.0, 0.9688, 1.0, 0.4844, 1.0])
me_cylinder.use_remesh_fix_poles = True
me_cylinder.use_remesh_preserve_attributes = False
me_cylinder.use_mirror_vertex_groups = False
me_cylinder.update()
me_cylinder_001 = bpy.data.meshes.new('Cylinder.001')
me_cylinder_001.from_pydata([(0.0, 1.0, -1.0), (0.0, 1.0, 0.5694), (0.1951, 0.9808, -1.0), (0.1951, 0.9808, 0.5694), (0.3827, 0.9239, -1.0), (0.3827, 0.9239, 0.5694), (0.5556, 0.8315, -1.0), (0.5556, 0.8315, 0.5694), (0.7071, 0.7071, -1.0), (0.7071, 0.7071, 0.5694), (0.8315, 0.5556, -1.0), (0.8315, 0.5556, 0.5694), (0.9239, 0.3827, -1.0), (0.9239, 0.3827, 0.5694), (0.9808, 0.1951, -1.0), (0.9808, 0.1951, 0.5694), (1.0, 7.55e-08, -1.0), (1.0, 7.55e-08, 0.5694), (0.9808, -0.1951, -1.0), (0.9808, -0.1951, 0.5694), (0.9239, -0.3827, -1.0), (0.9239, -0.3827, 0.5694), (0.8315, -0.5556, -1.0), (0.8315, -0.5556, 0.5694), (0.7071, -0.7071, -1.0), (0.7071, -0.7071, 0.5694), (0.5556, -0.8315, -1.0), (0.5556, -0.8315, 0.5694), (0.3827, -0.9239, -1.0), (0.3827, -0.9239, 0.5694), (0.1951, -0.9808, -1.0), (0.1951, -0.9808, 0.5694), (-3.258e-07, -1.0, -1.0), (-3.258e-07, -1.0, 0.5694), (-0.1951, -0.9808, -1.0), (-0.1951, -0.9808, 0.5694), (-0.3827, -0.9239, -1.0), (-0.3827, -0.9239, 0.5694), (-0.5556, -0.8315, -1.0), (-0.5556, -0.8315, 0.5694), (-0.7071, -0.7071, -1.0), (-0.7071, -0.7071, 0.5694), (-0.8315, -0.5556, -1.0), (-0.8315, -0.5556, 0.5694), (-0.9239, -0.3827, -1.0), (-0.9239, -0.3827, 0.5694), (-0.9808, -0.1951, -1.0), (-0.9808, -0.1951, 0.5694), (-1.0, 9.656e-07, -1.0), (-1.0, 9.656e-07, 0.5694), (-0.9808, 0.1951, -1.0), (-0.9808, 0.1951, 0.5694), (-0.9239, 0.3827, -1.0), (-0.9239, 0.3827, 0.5694), (-0.8315, 0.5556, -1.0), (-0.8315, 0.5556, 0.5694), (-0.7071, 0.7071, -1.0), (-0.7071, 0.7071, 0.5694), (-0.5556, 0.8315, -1.0), (-0.5556, 0.8315, 0.5694), (-0.3827, 0.9239, -1.0), (-0.3827, 0.9239, 0.5694), (-0.1951, 0.9808, -1.0), (-0.1951, 0.9808, 0.5694), (0.0, 1.0, -1.117), (0.1951, 0.9808, -1.117), (0.3827, 0.9239, -1.117), (0.5556, 0.8315, -1.117), (0.7071, 0.7071, -1.117), (0.8315, 0.5556, -1.117), (0.9239, 0.3827, -1.117), (0.9808, 0.1951, -1.117), (1.0, 7.55e-08, -1.117), (0.9808, -0.1951, -1.117), (0.9239, -0.3827, -1.117), (0.8315, -0.5556, -1.117), (0.7071, -0.7071, -1.117), (0.5556, -0.8315, -1.117), (0.3827, -0.9239, -1.117), (0.1951, -0.9808, -1.117), (-3.258e-07, -1.0, -1.117), (-0.1951, -0.9808, -1.117), (-0.3827, -0.9239, -1.117), (-0.5556, -0.8315, -1.117), (-0.7071, -0.7071, -1.117), (-0.8315, -0.5556, -1.117), (-0.9239, -0.3827, -1.117), (-0.9808, -0.1951, -1.117), (-1.0, 9.656e-07, -1.117), (-0.9808, 0.1951, -1.117), (-0.9239, 0.3827, -1.117), (-0.8315, 0.5556, -1.117), (-0.7071, 0.7071, -1.117), (-0.5556, 0.8315, -1.117), (-0.3827, 0.9239, -1.117), (-0.1951, 0.9808, -1.117), (1.149e-08, 0.8604, -1.277), (0.1679, 0.8439, -1.277), (0.3293, 0.7949, -1.277), (0.478, 0.7154, -1.277), (0.6084, 0.6084, -1.277), (0.7154, 0.478, -1.277), (0.7949, 0.3293, -1.277), (0.8439, 0.1679, -1.277), (0.8604, 1.07e-07, -1.277), (0.8439, -0.1679, -1.277), (0.7949, -0.3293, -1.277), (0.7154, -0.478, -1.277), (0.6084, -0.6084, -1.277), (0.478, -0.7154, -1.277), (0.3293, -0.7949, -1.277), (0.1679, -0.8439, -1.277), (-2.689e-07, -0.8604, -1.277), (-0.1679, -0.8439, -1.277), (-0.3293, -0.7949, -1.277), (-0.478, -0.7154, -1.277), (-0.6084, -0.6084, -1.277), (-0.7154, -0.478, -1.277), (-0.7949, -0.3293, -1.277), (-0.8439, -0.1679, -1.277), (-0.8604, 8.728e-07, -1.277), (-0.8439, 0.1679, -1.277), (-0.7949, 0.3293, -1.277), (-0.7154, 0.478, -1.277), (-0.6084, 0.6084, -1.277), (-0.478, 0.7154, -1.277), (-0.3293, 0.7949, -1.277), (-0.1679, 0.8439, -1.277), (1.461e-08, 0.7988, -1.377), (0.1558, 0.7834, -1.377), (0.3057, 0.738, -1.377), (0.4438, 0.6642, -1.377), (0.5648, 0.5648, -1.377), (0.6642, 0.4438, -1.377), (0.738, 0.3057, -1.377), (0.7834, 0.1558, -1.377), (0.7988, 1.22e-07, -1.377), (0.7834, -0.1558, -1.377), (0.738, -0.3057, -1.377), (0.6642, -0.4438, -1.377), (0.5648, -0.5648, -1.377), (0.4438, -0.6642, -1.377), (0.3057, -0.738, -1.377), (0.1558, -0.7834, -1.377), (-2.457e-07, -0.7988, -1.377), (-0.1558, -0.7834, -1.377), (-0.3057, -0.738, -1.377), (-0.4438, -0.6642, -1.377), (-0.5648, -0.5648, -1.377), (-0.6642, -0.4438, -1.377), (-0.738, -0.3057, -1.377), (-0.7834, -0.1558, -1.377), (-0.7988, 8.33e-07, -1.377), (-0.7834, 0.1558, -1.377), (-0.738, 0.3057, -1.377), (-0.6642, 0.4438, -1.377), (-0.5648, 0.5648, -1.377), (-0.4438, 0.6642, -1.377), (-0.3057, 0.738, -1.377), (-0.1558, 0.7834, -1.377), (-3.024e-09, 6.408e-08, -1.377), (0.0, 1.0, 0.6851), (0.1951, 0.9808, 0.6851), (0.3827, 0.9239, 0.6851), (0.5556, 0.8315, 0.6851), (0.7071, 0.7071, 0.6851), (0.8315, 0.5556, 0.6851), (0.9239, 0.3827, 0.6851), (0.9808, 0.1951, 0.6851), (1.0, 7.55e-08, 0.6851), (0.9808, -0.1951, 0.6851), (0.9239, -0.3827, 0.6851), (0.8315, -0.5556, 0.6851), (0.7071, -0.7071, 0.6851), (0.5556, -0.8315, 0.6851), (0.3827, -0.9239, 0.6851), (0.1951, -0.9808, 0.6851), (-3.258e-07, -1.0, 0.6851), (-0.1951, -0.9808, 0.6851), (-0.3827, -0.9239, 0.6851), (-0.5556, -0.8315, 0.6851), (-0.7071, -0.7071, 0.6851), (-0.8315, -0.5556, 0.6851), (-0.9239, -0.3827, 0.6851), (-0.9808, -0.1951, 0.6851), (-1.0, 9.656e-07, 0.6851), (-0.9808, 0.1951, 0.6851), (-0.9239, 0.3827, 0.6851), (-0.8315, 0.5556, 0.6851), (-0.7071, 0.7071, 0.6851), (-0.5556, 0.8315, 0.6851), (-0.3827, 0.9239, 0.6851), (-0.1951, 0.9808, 0.6851), (2.312e-08, 0.7944, 0.9711), (0.155, 0.7791, 0.9711), (0.304, 0.7339, 0.9711), (0.4413, 0.6605, 0.9711), (0.5617, 0.5617, 0.9711), (0.6605, 0.4413, 0.9711), (0.7339, 0.304, 0.9711), (0.7791, 0.155, 0.9711), (0.7944, 1.191e-07, 0.9711), (0.7791, -0.155, 0.9711), (0.7339, -0.304, 0.9711), (0.6605, -0.4413, 0.9711), (0.5617, -0.5617, 0.9711), (0.4413, -0.6605, 0.9711), (0.304, -0.7339, 0.9711), (0.155, -0.7791, 0.9711), (-2.357e-07, -0.7944, 0.9711), (-0.155, -0.7791, 0.9711), (-0.304, -0.7339, 0.9711), (-0.4413, -0.6605, 0.9711), (-0.5617, -0.5617, 0.9711), (-0.6605, -0.4413, 0.9711), (-0.7339, -0.304, 0.9711), (-0.7791, -0.155, 0.9711), (-0.7944, 8.262e-07, 0.9711), (-0.7791, 0.155, 0.9711), (-0.7339, 0.304, 0.9711), (-0.6605, 0.4413, 0.9711), (-0.5617, 0.5617, 0.9711), (-0.4413, 0.6605, 0.9711), (-0.304, 0.7339, 0.9711), (-0.155, 0.7791, 0.9711), (2.312e-08, 0.7944, 1.016), (0.155, 0.7791, 1.016), (0.304, 0.7339, 1.016), (0.4413, 0.6605, 1.016), (0.5617, 0.5617, 1.016), (0.6605, 0.4413, 1.016), (0.7339, 0.304, 1.016), (0.7791, 0.155, 1.016), (0.7944, 1.191e-07, 1.016), (0.7791, -0.155, 1.016), (0.7339, -0.304, 1.016), (0.6605, -0.4413, 1.016), (0.5617, -0.5617, 1.016), (0.4413, -0.6605, 1.016), (0.304, -0.7339, 1.016), (0.155, -0.7791, 1.016), (-2.357e-07, -0.7944, 1.016), (-0.155, -0.7791, 1.016), (-0.304, -0.7339, 1.016), (-0.4413, -0.6605, 1.016), (-0.5617, -0.5617, 1.016), (-0.6605, -0.4413, 1.016), (-0.7339, -0.304, 1.016), (-0.7791, -0.155, 1.016), (-0.7944, 8.262e-07, 1.016), (-0.7791, 0.155, 1.016), (-0.7339, 0.304, 1.016), (-0.6605, 0.4413, 1.016), (-0.5617, 0.5617, 1.016), (-0.4413, 0.6605, 1.016), (-0.304, 0.7339, 1.016), (-0.155, 0.7791, 1.016), (2.236e-08, 0.8169, 1.091), (0.1594, 0.8012, 1.091), (0.3126, 0.7547, 1.091), (0.4538, 0.6792, 1.091), (0.5776, 0.5776, 1.091), (0.6792, 0.4538, 1.091), (0.7547, 0.3126, 1.091), (0.8012, 0.1594, 1.091), (0.8169, 1.138e-07, 1.091), (0.8012, -0.1594, 1.091), (0.7547, -0.3126, 1.091), (0.6792, -0.4538, 1.091), (0.5776, -0.5776, 1.091), (0.4538, -0.6792, 1.091), (0.3126, -0.7547, 1.091), (0.1594, -0.8012, 1.091), (-2.438e-07, -0.8169, 1.091), (-0.1594, -0.8012, 1.091), (-0.3126, -0.7547, 1.091), (-0.4538, -0.6792, 1.091), (-0.5776, -0.5776, 1.091), (-0.6792, -0.4538, 1.091), (-0.7547, -0.3126, 1.091), (-0.8012, -0.1594, 1.091), (-0.8169, 8.409e-07, 1.091), (-0.8012, 0.1594, 1.091), (-0.7547, 0.3126, 1.091), (-0.6792, 0.4538, 1.091), (-0.5776, 0.5776, 1.091), (-0.4538, 0.6792, 1.091), (-0.3126, 0.7547, 1.091), (-0.1594, 0.8012, 1.091), (5.016e-08, 6.688e-08, 1.091)], [], [(0, 1, 3, 2), (2, 3, 5, 4), (4, 5, 7, 6), (6, 7, 9, 8), (8, 9, 11, 10), (10, 11, 13, 12), (12, 13, 15, 14), (14, 15, 17, 16), (16, 17, 19, 18), (18, 19, 21, 20), (20, 21, 23, 22), (22, 23, 25, 24), (24, 25, 27, 26), (26, 27, 29, 28), (28, 29, 31, 30), (30, 31, 33, 32), (32, 33, 35, 34), (34, 35, 37, 36), (36, 37, 39, 38), (38, 39, 41, 40), (40, 41, 43, 42), (42, 43, 45, 44), (44, 45, 47, 46), (46, 47, 49, 48), (48, 49, 51, 50), (50, 51, 53, 52), (52, 53, 55, 54), (54, 55, 57, 56), (56, 57, 59, 58), (58, 59, 61, 60), (22, 24, 76, 75), (60, 61, 63, 62), (62, 63, 1, 0), (4, 6, 67, 66), (40, 42, 85, 84), (58, 60, 94, 93), (14, 16, 72, 71), (32, 34, 81, 80), (50, 52, 90, 89), (6, 8, 68, 67), (24, 26, 77, 76), (42, 44, 86, 85), (60, 62, 95, 94), (16, 18, 73, 72), (34, 36, 82, 81), (52, 54, 91, 90), (8, 10, 69, 68), (26, 28, 78, 77), (44, 46, 87, 86), (0, 2, 65, 64), (62, 0, 64, 95), (18, 20, 74, 73), (36, 38, 83, 82), (54, 56, 92, 91), (10, 12, 70, 69), (28, 30, 79, 78), (46, 48, 88, 87), (2, 4, 66, 65), (20, 22, 75, 74), (38, 40, 84, 83), (56, 58, 93, 92), (12, 14, 71, 70), (30, 32, 80, 79), (48, 50, 89, 88), (68, 69, 101, 100), (95, 64, 96, 127), (82, 83, 115, 114), (69, 70, 102, 101), (83, 84, 116, 115), (70, 71, 103, 102), (84, 85, 117, 116), (71, 72, 104, 103), (85, 86, 118, 117), (72, 73, 105, 104), (86, 87, 119, 118), (73, 74, 106, 105), (87, 88, 120, 119), (74, 75, 107, 106), (88, 89, 121, 120), (75, 76, 108, 107), (89, 90, 122, 121), (76, 77, 109, 108), (90, 91, 123, 122), (77, 78, 110, 109), (64, 65, 97, 96), (91, 92, 124, 123), (78, 79, 111, 110), (65, 66, 98, 97), (92, 93, 125, 124), (79, 80, 112, 111), (66, 67, 99, 98), (93, 94, 126, 125), (80, 81, 113, 112), (67, 68, 100, 99), (94, 95, 127, 126), (81, 82, 114, 113), (103, 104, 136, 135), (117, 118, 150, 149), (104, 105, 137, 136), (118, 119, 151, 150), (105, 106, 138, 137), (119, 120, 152, 151), (106, 107, 139, 138), (120, 121, 153, 152), (107, 108, 140, 139), (121, 122, 154, 153), (108, 109, 141, 140), (122, 123, 155, 154), (109, 110, 142, 141), (96, 97, 129, 128), (123, 124, 156, 155), (110, 111, 143, 142), (97, 98, 130, 129), (124, 125, 157, 156), (111, 112, 144, 143), (98, 99, 131, 130), (125, 126, 158, 157), (112, 113, 145, 144), (99, 100, 132, 131), (126, 127, 159, 158), (113, 114, 146, 145), (100, 101, 133, 132), (127, 96, 128, 159), (114, 115, 147, 146), (101, 102, 134, 133), (115, 116, 148, 147), (102, 103, 135, 134), (116, 117, 149, 148), (128, 129, 160), (129, 130, 160), (130, 131, 160), (131, 132, 160), (132, 133, 160), (133, 134, 160), (134, 135, 160), (135, 136, 160), (136, 137, 160), (137, 138, 160), (138, 139, 160), (139, 140, 160), (140, 141, 160), (141, 142, 160), (142, 143, 160), (143, 144, 160), (144, 145, 160), (145, 146, 160), (146, 147, 160), (147, 148, 160), (148, 149, 160), (149, 150, 160), (150, 151, 160), (151, 152, 160), (152, 153, 160), (153, 154, 160), (154, 155, 160), (155, 156, 160), (156, 157, 160), (157, 158, 160), (158, 159, 160), (159, 128, 160), (15, 13, 167, 168), (33, 31, 176, 177), (51, 49, 185, 186), (7, 5, 163, 164), (25, 23, 172, 173), (43, 41, 181, 182), (61, 59, 190, 191), (17, 15, 168, 169), (35, 33, 177, 178), (53, 51, 186, 187), (9, 7, 164, 165), (27, 25, 173, 174), (45, 43, 182, 183), (63, 61, 191, 192), (19, 17, 169, 170), (37, 35, 178, 179), (55, 53, 187, 188), (11, 9, 165, 166), (29, 27, 174, 175), (47, 45, 183, 184), (3, 1, 161, 162), (1, 63, 192, 161), (21, 19, 170, 171), (39, 37, 179, 180), (57, 55, 188, 189), (13, 11, 166, 167), (31, 29, 175, 176), (49, 47, 184, 185), (5, 3, 162, 163), (23, 21, 171, 172), (41, 39, 180, 181), (59, 57, 189, 190), (170, 169, 201, 202), (184, 183, 215, 216), (171, 170, 202, 203), (185, 184, 216, 217), (172, 171, 203, 204), (186, 185, 217, 218), (173, 172, 204, 205), (187, 186, 218, 219), (174, 173, 205, 206), (188, 187, 219, 220), (175, 174, 206, 207), (162, 161, 193, 194), (189, 188, 220, 221), (176, 175, 207, 208), (163, 162, 194, 195), (190, 189, 221, 222), (177, 176, 208, 209), (164, 163, 195, 196), (191, 190, 222, 223), (178, 177, 209, 210), (165, 164, 196, 197), (192, 191, 223, 224), (179, 178, 210, 211), (166, 165, 197, 198), (161, 192, 224, 193), (180, 179, 211, 212), (167, 166, 198, 199), (181, 180, 212, 213), (168, 167, 199, 200), (182, 181, 213, 214), (169, 168, 200, 201), (183, 182, 214, 215), (205, 204, 236, 237), (219, 218, 250, 251), (206, 205, 237, 238), (220, 219, 251, 252), (207, 206, 238, 239), (194, 193, 225, 226), (221, 220, 252, 253), (208, 207, 239, 240), (195, 194, 226, 227), (222, 221, 253, 254), (209, 208, 240, 241), (196, 195, 227, 228), (223, 222, 254, 255), (210, 209, 241, 242), (197, 196, 228, 229), (224, 223, 255, 256), (211, 210, 242, 243), (198, 197, 229, 230), (193, 224, 256, 225), (212, 211, 243, 244), (199, 198, 230, 231), (213, 212, 244, 245), (200, 199, 231, 232), (214, 213, 245, 246), (201, 200, 232, 233), (215, 214, 246, 247), (202, 201, 233, 234), (216, 215, 247, 248), (203, 202, 234, 235), (217, 216, 248, 249), (204, 203, 235, 236), (218, 217, 249, 250), (240, 239, 271, 272), (227, 226, 258, 259), (254, 253, 285, 286), (241, 240, 272, 273), (228, 227, 259, 260), (255, 254, 286, 287), (242, 241, 273, 274), (229, 228, 260, 261), (256, 255, 287, 288), (243, 242, 274, 275), (230, 229, 261, 262), (225, 256, 288, 257), (244, 243, 275, 276), (231, 230, 262, 263), (245, 244, 276, 277), (232, 231, 263, 264), (246, 245, 277, 278), (233, 232, 264, 265), (247, 246, 278, 279), (234, 233, 265, 266), (248, 247, 279, 280), (235, 234, 266, 267), (249, 248, 280, 281), (236, 235, 267, 268), (250, 249, 281, 282), (237, 236, 268, 269), (251, 250, 282, 283), (238, 237, 269, 270), (252, 251, 283, 284), (239, 238, 270, 271), (226, 225, 257, 258), (253, 252, 284, 285), (258, 257, 289), (257, 288, 289), (288, 287, 289), (287, 286, 289), (286, 285, 289), (285, 284, 289), (284, 283, 289), (283, 282, 289), (282, 281, 289), (281, 280, 289), (280, 279, 289), (279, 278, 289), (278, 277, 289), (277, 276, 289), (276, 275, 289), (275, 274, 289), (274, 273, 289), (273, 272, 289), (272, 271, 289), (271, 270, 289), (270, 269, 289), (269, 268, 289), (268, 267, 289), (267, 266, 289), (266, 265, 289), (265, 264, 289), (264, 263, 289), (263, 262, 289), (262, 261, 289), (261, 260, 289), (260, 259, 289), (259, 258, 289)])
_uv = me_cylinder_001.uv_layers.new(name='UVMap')
_uv.uv.foreach_set('vector', [1.0, 0.5, 1.0, 1.0, 0.9688, 1.0, 0.9688, 0.5, 0.9688, 0.5, 0.9688, 1.0, 0.9375, 1.0, 0.9375, 0.5, 0.9375, 0.5, 0.9375, 1.0, 0.9062, 1.0, 0.9062, 0.5, 0.9062, 0.5, 0.9062, 1.0, 0.875, 1.0, 0.875, 0.5, 0.875, 0.5, 0.875, 1.0, 0.8438, 1.0, 0.8438, 0.5, 0.8438, 0.5, 0.8438, 1.0, 0.8125, 1.0, 0.8125, 0.5, 0.8125, 0.5, 0.8125, 1.0, 0.7812, 1.0, 0.7812, 0.5, 0.7812, 0.5, 0.7812, 1.0, 0.75, 1.0, 0.75, 0.5, 0.75, 0.5, 0.75, 1.0, 0.7188, 1.0, 0.7188, 0.5, 0.7188, 0.5, 0.7188, 1.0, 0.6875, 1.0, 0.6875, 0.5, 0.6875, 0.5, 0.6875, 1.0, 0.6562, 1.0, 0.6562, 0.5, 0.6562, 0.5, 0.6562, 1.0, 0.625, 1.0, 0.625, 0.5, 0.625, 0.5, 0.625, 1.0, 0.5938, 1.0, 0.5938, 0.5, 0.5938, 0.5, 0.5938, 1.0, 0.5625, 1.0, 0.5625, 0.5, 0.5625, 0.5, 0.5625, 1.0, 0.5312, 1.0, 0.5312, 0.5, 0.5312, 0.5, 0.5312, 1.0, 0.5, 1.0, 0.5, 0.5, 0.5, 0.5, 0.5, 1.0, 0.4688, 1.0, 0.4688, 0.5, 0.4688, 0.5, 0.4688, 1.0, 0.4375, 1.0, 0.4375, 0.5, 0.4375, 0.5, 0.4375, 1.0, 0.4062, 1.0, 0.4062, 0.5, 0.4062, 0.5, 0.4062, 1.0, 0.375, 1.0, 0.375, 0.5, 0.375, 0.5, 0.375, 1.0, 0.3438, 1.0, 0.3438, 0.5, 0.3438, 0.5, 0.3438, 1.0, 0.3125, 1.0, 0.3125, 0.5, 0.3125, 0.5, 0.3125, 1.0, 0.2812, 1.0, 0.2812, 0.5, 0.2812, 0.5, 0.2812, 1.0, 0.25, 1.0, 0.25, 0.5, 0.25, 0.5, 0.25, 1.0, 0.2188, 1.0, 0.2188, 0.5, 0.2188, 0.5, 0.2188, 1.0, 0.1875, 1.0, 0.1875, 0.5, 0.1875, 0.5, 0.1875, 1.0, 0.1562, 1.0, 0.1562, 0.5, 0.1562, 0.5, 0.1562, 1.0, 0.125, 1.0, 0.125, 0.5, 0.125, 0.5, 0.125, 1.0, 0.09375, 1.0, 0.09375, 0.5, 0.09375, 0.5, 0.09375, 1.0, 0.0625, 1.0, 0.0625, 0.5, 0.6562, 0.5, 0.625, 0.5, 0.625, 0.5, 0.6562, 0.5, 0.0625, 0.5, 0.0625, 1.0, 0.03125, 1.0, 0.03125, 0.5, 0.03125, 0.5, 0.03125, 1.0, 0.0, 1.0, 0.0, 0.5, 0.9375, 0.5, 0.9062, 0.5, 0.9062, 0.5, 0.9375, 0.5, 0.375, 0.5, 0.3438, 0.5, 0.3438, 0.5, 0.375, 0.5, 0.09375, 0.5, 0.0625, 0.5, 0.0625, 0.5, 0.09375, 0.5, 0.7812, 0.5, 0.75, 0.5, 0.75, 0.5, 0.7812, 0.5, 0.5, 0.5, 0.4688, 0.5, 0.4688, 0.5, 0.5, 0.5, 0.2188, 0.5, 0.1875, 0.5, 0.1875, 0.5, 0.2188, 0.5, 0.9062, 0.5, 0.875, 0.5, 0.875, 0.5, 0.9062, 0.5, 0.625, 0.5, 0.5938, 0.5, 0.5938, 0.5, 0.625, 0.5, 0.3438, 0.5, 0.3125, 0.5, 0.3125, 0.5, 0.3438, 0.5, 0.0625, 0.5, 0.03125, 0.5, 0.03125, 0.5, 0.0625, 0.5, 0.75, 0.5, 0.7188, 0.5, 0.7188, 0.5, 0.75, 0.5, 0.4688, 0.5, 0.4375, 0.5, 0.4375, 0.5, 0.4688, 0.5, 0.1875, 0.5, 0.1562, 0.5, 0.1562, 0.5, 0.1875, 0.5, 0.875, 0.5, 0.8438, 0.5, 0.8438, 0.5, 0.875, 0.5, 0.5938, 0.5, 0.5625, 0.5, 0.5625, 0.5, 0.5938, 0.5, 0.3125, 0.5, 0.2812, 0.5, 0.2812, 0.5, 0.3125, 0.5, 1.0, 0.5, 0.9688, 0.5, 0.9688, 0.5, 1.0, 0.5, 0.03125, 0.5, 0.0, 0.5, 0.0, 0.5, 0.03125, 0.5, 0.7188, 0.5, 0.6875, 0.5, 0.6875, 0.5, 0.7188, 0.5, 0.4375, 0.5, 0.4062, 0.5, 0.4062, 0.5, 0.4375, 0.5, 0.1562, 0.5, 0.125, 0.5, 0.125, 0.5, 0.1562, 0.5, 0.8438, 0.5, 0.8125, 0.5, 0.8125, 0.5, 0.8438, 0.5, 0.5625, 0.5, 0.5312, 0.5, 0.5312, 0.5, 0.5625, 0.5, 0.2812, 0.5, 0.25, 0.5, 0.25, 0.5, 0.2812, 0.5, 0.9688, 0.5, 0.9375, 0.5, 0.9375, 0.5, 0.9688, 0.5, 0.6875, 0.5, 0.6562, 0.5, 0.6562, 0.5, 0.6875, 0.5, 0.4062, 0.5, 0.375, 0.5, 0.375, 0.5, 0.4062, 0.5, 0.125, 0.5, 0.09375, 0.5, 0.09375, 0.5, 0.125, 0.5, 0.8125, 0.5, 0.7812, 0.5, 0.7812, 0.5, 0.8125, 0.5, 0.5312, 0.5, 0.5, 0.5, 0.5, 0.5, 0.5312, 0.5, 0.25, 0.5, 0.2188, 0.5, 0.2188, 0.5, 0.25, 0.5, 0.875, 0.5, 0.8438, 0.5, 0.8438, 0.5, 0.875, 0.5, 0.03125, 0.5, 0.0, 0.5, 0.0, 0.5, 0.03125, 0.5, 0.4375, 0.5, 0.4062, 0.5, 0.4062, 0.5, 0.4375, 0.5, 0.8438, 0.5, 0.8125, 0.5, 0.8125, 0.5, 0.8438, 0.5, 0.4062, 0.5, 0.375, 0.5, 0.375, 0.5, 0.4062, 0.5, 0.8125, 0.5, 0.7812, 0.5, 0.7812, 0.5, 0.8125, 0.5, 0.375, 0.5, 0.3438, 0.5, 0.3438, 0.5, 0.375, 0.5, 0.7812, 0.5, 0.75, 0.5, 0.75, 0.5, 0.7812, 0.5, 0.3438, 0.5, 0.3125, 0.5, 0.3125, 0.5, 0.3438, 0.5, 0.75, 0.5, 0.7188, 0.5, 0.7188, 0.5, 0.75, 0.5, 0.3125, 0.5, 0.2812, 0.5, 0.2812, 0.5, 0.3125, 0.5, 0.7188, 0.5, 0.6875, 0.5, 0.6875, 0.5, 0.7188, 0.5, 0.2812, 0.5, 0.25, 0.5, 0.25, 0.5, 0.2812, 0.5, 0.6875, 0.5, 0.6562, 0.5, 0.6562, 0.5, 0.6875, 0.5, 0.25, 0.5, 0.2188, 0.5, 0.2188, 0.5, 0.25, 0.5, 0.6562, 0.5, 0.625, 0.5, 0.625, 0.5, 0.6562, 0.5, 0.2188, 0.5, 0.1875, 0.5, 0.1875, 0.5, 0.2188, 0.5, 0.625, 0.5, 0.5938, 0.5, 0.5938, 0.5, 0.625, 0.5, 0.1875, 0.5, 0.1562, 0.5, 0.1562, 0.5, 0.1875, 0.5, 0.5938, 0.5, 0.5625, 0.5, 0.5625, 0.5, 0.5938, 0.5, 1.0, 0.5, 0.9688, 0.5, 0.9688, 0.5, 1.0, 0.5, 0.1562, 0.5, 0.125, 0.5, 0.125, 0.5, 0.1562, 0.5, 0.5625, 0.5, 0.5312, 0.5, 0.5312, 0.5, 0.5625, 0.5, 0.9688, 0.5, 0.9375, 0.5, 0.9375, 0.5, 0.9688, 0.5, 0.125, 0.5, 0.09375, 0.5, 0.09375, 0.5, 0.125, 0.5, 0.5312, 0.5, 0.5, 0.5, 0.5, 0.5, 0.5312, 0.5, 0.9375, 0.5, 0.9062, 0.5, 0.9062, 0.5, 0.9375, 0.5, 0.09375, 0.5, 0.0625, 0.5, 0.0625, 0.5, 0.09375, 0.5, 0.5, 0.5, 0.4688, 0.5, 0.4688, 0.5, 0.5, 0.5, 0.9062, 0.5, 0.875, 0.5, 0.875, 0.5, 0.9062, 0.5, 0.0625, 0.5, 0.03125, 0.5, 0.03125, 0.5, 0.0625, 0.5, 0.4688, 0.5, 0.4375, 0.5, 0.4375, 0.5, 0.4688, 0.5, 0.7812, 0.5, 0.75, 0.5, 0.75, 0.5, 0.7812, 0.5, 0.3438, 0.5, 0.3125, 0.5, 0.3125, 0.5, 0.3438, 0.5, 0.75, 0.5, 0.7188, 0.5, 0.7188, 0.5, 0.75, 0.5, 0.3125, 0.5, 0.2812, 0.5, 0.2812, 0.5, 0.3125, 0.5, 0.7188, 0.5, 0.6875, 0.5, 0.6875, 0.5, 0.7188, 0.5, 0.2812, 0.5, 0.25, 0.5, 0.25, 0.5, 0.2812, 0.5, 0.6875, 0.5, 0.6562, 0.5, 0.6562, 0.5, 0.6875, 0.5, 0.25, 0.5, 0.2188, 0.5, 0.2188, 0.5, 0.25, 0.5, 0.6562, 0.5, 0.625, 0.5, 0.625, 0.5, 0.6562, 0.5, 0.2188, 0.5, 0.1875, 0.5, 0.1875, 0.5, 0.2188, 0.5, 0.625, 0.5, 0.5938, 0.5, 0.5938, 0.5, 0.625, 0.5, 0.1875, 0.5, 0.1562, 0.5, 0.1562, 0.5, 0.1875, 0.5, 0.5938, 0.5, 0.5625, 0.5, 0.5625, 0.5, 0.5938, 0.5, 1.0, 0.5, 0.9688, 0.5, 0.9688, 0.5, 1.0, 0.5, 0.1562, 0.5, 0.125, 0.5, 0.125, 0.5, 0.1562, 0.5, 0.5625, 0.5, 0.5312, 0.5, 0.5312, 0.5, 0.5625, 0.5, 0.9688, 0.5, 0.9375, 0.5, 0.9375, 0.5, 0.9688, 0.5, 0.125, 0.5, 0.09375, 0.5, 0.09375, 0.5, 0.125, 0.5, 0.5312, 0.5, 0.5, 0.5, 0.5, 0.5, 0.5312, 0.5, 0.9375, 0.5, 0.9062, 0.5, 0.9062, 0.5, 0.9375, 0.5, 0.09375, 0.5, 0.0625, 0.5, 0.0625, 0.5, 0.09375, 0.5, 0.5, 0.5, 0.4688, 0.5, 0.4688, 0.5, 0.5, 0.5, 0.9062, 0.5, 0.875, 0.5, 0.875, 0.5, 0.9062, 0.5, 0.0625, 0.5, 0.03125, 0.5, 0.03125, 0.5, 0.0625, 0.5, 0.4688, 0.5, 0.4375, 0.5, 0.4375, 0.5, 0.4688, 0.5, 0.875, 0.5, 0.8438, 0.5, 0.8438, 0.5, 0.875, 0.5, 0.03125, 0.5, 0.0, 0.5, 0.0, 0.5, 0.03125, 0.5, 0.4375, 0.5, 0.4062, 0.5, 0.4062, 0.5, 0.4375, 0.5, 0.8438, 0.5, 0.8125, 0.5, 0.8125, 0.5, 0.8438, 0.5, 0.4062, 0.5, 0.375, 0.5, 0.375, 0.5, 0.4062, 0.5, 0.8125, 0.5, 0.7812, 0.5, 0.7812, 0.5, 0.8125, 0.5, 0.375, 0.5, 0.3438, 0.5, 0.3438, 0.5, 0.375, 0.5, 0.0, 0.5, 0.9688, 0.5, 0.4844, 0.5, 0.9688, 0.5, 0.9375, 0.5, 0.4844, 0.5, 0.9375, 0.5, 0.9062, 0.5, 0.4844, 0.5, 0.9062, 0.5, 0.875, 0.5, 0.4844, 0.5, 0.875, 0.5, 0.8438, 0.5, 0.4844, 0.5, 0.8438, 0.5, 0.8125, 0.5, 0.4844, 0.5, 0.8125, 0.5, 0.7812, 0.5, 0.4844, 0.5, 0.7812, 0.5, 0.75, 0.5, 0.4844, 0.5, 0.75, 0.5, 0.7188, 0.5, 0.4844, 0.5, 0.7188, 0.5, 0.6875, 0.5, 0.4844, 0.5, 0.6875, 0.5, 0.6562, 0.5, 0.4844, 0.5, 0.6562, 0.5, 0.625, 0.5, 0.4844, 0.5, 0.625, 0.5, 0.5938, 0.5, 0.4844, 0.5, 0.5938, 0.5, 0.5625, 0.5, 0.4844, 0.5, 0.5625, 0.5, 0.5312, 0.5, 0.4844, 0.5, 0.5312, 0.5, 0.5, 0.5, 0.4844, 0.5, 0.5, 0.5, 0.4688, 0.5, 0.4844, 0.5, 0.4688, 0.5, 0.4375, 0.5, 0.4844, 0.5, 0.4375, 0.5, 0.4062, 0.5, 0.4844, 0.5, 0.4062, 0.5, 0.375, 0.5, 0.4844, 0.5, 0.375, 0.5, 0.3438, 0.5, 0.4844, 0.5, 0.3438, 0.5, 0.3125, 0.5, 0.4844, 0.5, 0.3125, 0.5, 0.2812, 0.5, 0.4844, 0.5, 0.2812, 0.5, 0.25, 0.5, 0.4844, 0.5, 0.25, 0.5, 0.2188, 0.5, 0.4844, 0.5, 0.2188, 0.5, 0.1875, 0.5, 0.4844, 0.5, 0.1875, 0.5, 0.1562, 0.5, 0.4844, 0.5, 0.1562, 0.5, 0.125, 0.5, 0.4844, 0.5, 0.125, 0.5, 0.09375, 0.5, 0.4844, 0.5, 0.09375, 0.5, 0.0625, 0.5, 0.4844, 0.5, 0.0625, 0.5, 0.03125, 0.5, 0.4844, 0.5, 0.03125, 0.5, 0.0, 0.5, 0.4844, 0.5, 0.7812, 1.0, 0.8125, 1.0, 0.8125, 1.0, 0.7812, 1.0, 0.5, 1.0, 0.5312, 1.0, 0.5312, 1.0, 0.5, 1.0, 0.2188, 1.0, 0.25, 1.0, 0.25, 1.0, 0.2188, 1.0, 0.9062, 1.0, 0.9375, 1.0, 0.9375, 1.0, 0.9062, 1.0, 0.625, 1.0, 0.6562, 1.0, 0.6562, 1.0, 0.625, 1.0, 0.3438, 1.0, 0.375, 1.0, 0.375, 1.0, 0.3438, 1.0, 0.0625, 1.0, 0.09375, 1.0, 0.09375, 1.0, 0.0625, 1.0, 0.75, 1.0, 0.7812, 1.0, 0.7812, 1.0, 0.75, 1.0, 0.4688, 1.0, 0.5, 1.0, 0.5, 1.0, 0.4688, 1.0, 0.1875, 1.0, 0.2188, 1.0, 0.2188, 1.0, 0.1875, 1.0, 0.875, 1.0, 0.9062, 1.0, 0.9062, 1.0, 0.875, 1.0, 0.5938, 1.0, 0.625, 1.0, 0.625, 1.0, 0.5938, 1.0, 0.3125, 1.0, 0.3438, 1.0, 0.3438, 1.0, 0.3125, 1.0, 0.03125, 1.0, 0.0625, 1.0, 0.0625, 1.0, 0.03125, 1.0, 0.7188, 1.0, 0.75, 1.0, 0.75, 1.0, 0.7188, 1.0, 0.4375, 1.0, 0.4688, 1.0, 0.4688, 1.0, 0.4375, 1.0, 0.1562, 1.0, 0.1875, 1.0, 0.1875, 1.0, 0.1562, 1.0, 0.8438, 1.0, 0.875, 1.0, 0.875, 1.0, 0.8438, 1.0, 0.5625, 1.0, 0.5938, 1.0, 0.5938, 1.0, 0.5625, 1.0, 0.2812, 1.0, 0.3125, 1.0, 0.3125, 1.0, 0.2812, 1.0, 0.9688, 1.0, 1.0, 1.0, 1.0, 1.0, 0.9688, 1.0, 0.0, 1.0, 0.03125, 1.0, 0.03125, 1.0, 0.0, 1.0, 0.6875, 1.0, 0.7188, 1.0, 0.7188, 1.0, 0.6875, 1.0, 0.4062, 1.0, 0.4375, 1.0, 0.4375, 1.0, 0.4062, 1.0, 0.125, 1.0, 0.1562, 1.0, 0.1562, 1.0, 0.125, 1.0, 0.8125, 1.0, 0.8438, 1.0, 0.8438, 1.0, 0.8125, 1.0, 0.5312, 1.0, 0.5625, 1.0, 0.5625, 1.0, 0.5312, 1.0, 0.25, 1.0, 0.2812, 1.0, 0.2812, 1.0, 0.25, 1.0, 0.9375, 1.0, 0.9688, 1.0, 0.9688, 1.0, 0.9375, 1.0, 0.6562, 1.0, 0.6875, 1.0, 0.6875, 1.0, 0.6562, 1.0, 0.375, 1.0, 0.4062, 1.0, 0.4062, 1.0, 0.375, 1.0, 0.09375, 1.0, 0.125, 1.0, 0.125, 1.0, 0.09375, 1.0, 0.7188, 1.0, 0.75, 1.0, 0.75, 1.0, 0.7188, 1.0, 0.2812, 1.0, 0.3125, 1.0, 0.3125, 1.0, 0.2812, 1.0, 0.6875, 1.0, 0.7188, 1.0, 0.7188, 1.0, 0.6875, 1.0, 0.25, 1.0, 0.2812, 1.0, 0.2812, 1.0, 0.25, 1.0, 0.6562, 1.0, 0.6875, 1.0, 0.6875, 1.0, 0.6562, 1.0, 0.2188, 1.0, 0.25, 1.0, 0.25, 1.0, 0.2188, 1.0, 0.625, 1.0, 0.6562, 1.0, 0.6562, 1.0, 0.625, 1.0, 0.1875, 1.0, 0.2188, 1.0, 0.2188, 1.0, 0.1875, 1.0, 0.5938, 1.0, 0.625, 1.0, 0.625, 1.0, 0.5938, 1.0, 0.1562, 1.0, 0.1875, 1.0, 0.1875, 1.0, 0.1562, 1.0, 0.5625, 1.0, 0.5938, 1.0, 0.5938, 1.0, 0.5625, 1.0, 0.9688, 1.0, 1.0, 1.0, 1.0, 1.0, 0.9688, 1.0, 0.125, 1.0, 0.1562, 1.0, 0.1562, 1.0, 0.125, 1.0, 0.5312, 1.0, 0.5625, 1.0, 0.5625, 1.0, 0.5312, 1.0, 0.9375, 1.0, 0.9688, 1.0, 0.9688, 1.0, 0.9375, 1.0, 0.09375, 1.0, 0.125, 1.0, 0.125, 1.0, 0.09375, 1.0, 0.5, 1.0, 0.5312, 1.0, 0.5312, 1.0, 0.5, 1.0, 0.9062, 1.0, 0.9375, 1.0, 0.9375, 1.0, 0.9062, 1.0, 0.0625, 1.0, 0.09375, 1.0, 0.09375, 1.0, 0.0625, 1.0, 0.4688, 1.0, 0.5, 1.0, 0.5, 1.0, 0.4688, 1.0, 0.875, 1.0, 0.9062, 1.0, 0.9062, 1.0, 0.875, 1.0, 0.03125, 1.0, 0.0625, 1.0, 0.0625, 1.0, 0.03125, 1.0, 0.4375, 1.0, 0.4688, 1.0, 0.4688, 1.0, 0.4375, 1.0, 0.8438, 1.0, 0.875, 1.0, 0.875, 1.0, 0.8438, 1.0, 0.0, 1.0, 0.03125, 1.0, 0.03125, 1.0, 0.0, 1.0, 0.4062, 1.0, 0.4375, 1.0, 0.4375, 1.0, 0.4062, 1.0, 0.8125, 1.0, 0.8438, 1.0, 0.8438, 1.0, 0.8125, 1.0, 0.375, 1.0, 0.4062, 1.0, 0.4062, 1.0, 0.375, 1.0, 0.7812, 1.0, 0.8125, 1.0, 0.8125, 1.0, 0.7812, 1.0, 0.3438, 1.0, 0.375, 1.0, 0.375, 1.0, 0.3438, 1.0, 0.75, 1.0, 0.7812, 1.0, 0.7812, 1.0, 0.75, 1.0, 0.3125, 1.0, 0.3438, 1.0, 0.3438, 1.0, 0.3125, 1.0, 0.625, 1.0, 0.6562, 1.0, 0.6562, 1.0, 0.625, 1.0, 0.1875, 1.0, 0.2188, 1.0, 0.2188, 1.0, 0.1875, 1.0, 0.5938, 1.0, 0.625, 1.0, 0.625, 1.0, 0.5938, 1.0, 0.1562, 1.0, 0.1875, 1.0, 0.1875, 1.0, 0.1562, 1.0, 0.5625, 1.0, 0.5938, 1.0, 0.5938, 1.0, 0.5625, 1.0, 0.9688, 1.0, 1.0, 1.0, 1.0, 1.0, 0.9688, 1.0, 0.125, 1.0, 0.1562, 1.0, 0.1562, 1.0, 0.125, 1.0, 0.5312, 1.0, 0.5625, 1.0, 0.5625, 1.0, 0.5312, 1.0, 0.9375, 1.0, 0.9688, 1.0, 0.9688, 1.0, 0.9375, 1.0, 0.09375, 1.0, 0.125, 1.0, 0.125, 1.0, 0.09375, 1.0, 0.5, 1.0, 0.5312, 1.0, 0.5312, 1.0, 0.5, 1.0, 0.9062, 1.0, 0.9375, 1.0, 0.9375, 1.0, 0.9062, 1.0, 0.0625, 1.0, 0.09375, 1.0, 0.09375, 1.0, 0.0625, 1.0, 0.4688, 1.0, 0.5, 1.0, 0.5, 1.0, 0.4688, 1.0, 0.875, 1.0, 0.9062, 1.0, 0.9062, 1.0, 0.875, 1.0, 0.03125, 1.0, 0.0625, 1.0, 0.0625, 1.0, 0.03125, 1.0, 0.4375, 1.0, 0.4688, 1.0, 0.4688, 1.0, 0.4375, 1.0, 0.8438, 1.0, 0.875, 1.0, 0.875, 1.0, 0.8438, 1.0, 0.0, 1.0, 0.03125, 1.0, 0.03125, 1.0, 0.0, 1.0, 0.4062, 1.0, 0.4375, 1.0, 0.4375, 1.0, 0.4062, 1.0, 0.8125, 1.0, 0.8438, 1.0, 0.8438, 1.0, 0.8125, 1.0, 0.375, 1.0, 0.4062, 1.0, 0.4062, 1.0, 0.375, 1.0, 0.7812, 1.0, 0.8125, 1.0, 0.8125, 1.0, 0.7812, 1.0, 0.3438, 1.0, 0.375, 1.0, 0.375, 1.0, 0.3438, 1.0, 0.75, 1.0, 0.7812, 1.0, 0.7812, 1.0, 0.75, 1.0, 0.3125, 1.0, 0.3438, 1.0, 0.3438, 1.0, 0.3125, 1.0, 0.7188, 1.0, 0.75, 1.0, 0.75, 1.0, 0.7188, 1.0, 0.2812, 1.0, 0.3125, 1.0, 0.3125, 1.0, 0.2812, 1.0, 0.6875, 1.0, 0.7188, 1.0, 0.7188, 1.0, 0.6875, 1.0, 0.25, 1.0, 0.2812, 1.0, 0.2812, 1.0, 0.25, 1.0, 0.6562, 1.0, 0.6875, 1.0, 0.6875, 1.0, 0.6562, 1.0, 0.2188, 1.0, 0.25, 1.0, 0.25, 1.0, 0.2188, 1.0, 0.5312, 1.0, 0.5625, 1.0, 0.5625, 1.0, 0.5312, 1.0, 0.9375, 1.0, 0.9688, 1.0, 0.9688, 1.0, 0.9375, 1.0, 0.09375, 1.0, 0.125, 1.0, 0.125, 1.0, 0.09375, 1.0, 0.5, 1.0, 0.5312, 1.0, 0.5312, 1.0, 0.5, 1.0, 0.9062, 1.0, 0.9375, 1.0, 0.9375, 1.0, 0.9062, 1.0, 0.0625, 1.0, 0.09375, 1.0, 0.09375, 1.0, 0.0625, 1.0, 0.4688, 1.0, 0.5, 1.0, 0.5, 1.0, 0.4688, 1.0, 0.875, 1.0, 0.9062, 1.0, 0.9062, 1.0, 0.875, 1.0, 0.03125, 1.0, 0.0625, 1.0, 0.0625, 1.0, 0.03125, 1.0, 0.4375, 1.0, 0.4688, 1.0, 0.4688, 1.0, 0.4375, 1.0, 0.8438, 1.0, 0.875, 1.0, 0.875, 1.0, 0.8438, 1.0, 0.0, 1.0, 0.03125, 1.0, 0.03125, 1.0, 0.0, 1.0, 0.4062, 1.0, 0.4375, 1.0, 0.4375, 1.0, 0.4062, 1.0, 0.8125, 1.0, 0.8438, 1.0, 0.8438, 1.0, 0.8125, 1.0, 0.375, 1.0, 0.4062, 1.0, 0.4062, 1.0, 0.375, 1.0, 0.7812, 1.0, 0.8125, 1.0, 0.8125, 1.0, 0.7812, 1.0, 0.3438, 1.0, 0.375, 1.0, 0.375, 1.0, 0.3438, 1.0, 0.75, 1.0, 0.7812, 1.0, 0.7812, 1.0, 0.75, 1.0, 0.3125, 1.0, 0.3438, 1.0, 0.3438, 1.0, 0.3125, 1.0, 0.7188, 1.0, 0.75, 1.0, 0.75, 1.0, 0.7188, 1.0, 0.2812, 1.0, 0.3125, 1.0, 0.3125, 1.0, 0.2812, 1.0, 0.6875, 1.0, 0.7188, 1.0, 0.7188, 1.0, 0.6875, 1.0, 0.25, 1.0, 0.2812, 1.0, 0.2812, 1.0, 0.25, 1.0, 0.6562, 1.0, 0.6875, 1.0, 0.6875, 1.0, 0.6562, 1.0, 0.2188, 1.0, 0.25, 1.0, 0.25, 1.0, 0.2188, 1.0, 0.625, 1.0, 0.6562, 1.0, 0.6562, 1.0, 0.625, 1.0, 0.1875, 1.0, 0.2188, 1.0, 0.2188, 1.0, 0.1875, 1.0, 0.5938, 1.0, 0.625, 1.0, 0.625, 1.0, 0.5938, 1.0, 0.1562, 1.0, 0.1875, 1.0, 0.1875, 1.0, 0.1562, 1.0, 0.5625, 1.0, 0.5938, 1.0, 0.5938, 1.0, 0.5625, 1.0, 0.9688, 1.0, 1.0, 1.0, 1.0, 1.0, 0.9688, 1.0, 0.125, 1.0, 0.1562, 1.0, 0.1562, 1.0, 0.125, 1.0, 0.9688, 1.0, 0.0, 1.0, 0.4844, 1.0, 0.0, 1.0, 0.03125, 1.0, 0.4844, 1.0, 0.03125, 1.0, 0.0625, 1.0, 0.4844, 1.0, 0.0625, 1.0, 0.09375, 1.0, 0.4844, 1.0, 0.09375, 1.0, 0.125, 1.0, 0.4844, 1.0, 0.125, 1.0, 0.1562, 1.0, 0.4844, 1.0, 0.1562, 1.0, 0.1875, 1.0, 0.4844, 1.0, 0.1875, 1.0, 0.2188, 1.0, 0.4844, 1.0, 0.2188, 1.0, 0.25, 1.0, 0.4844, 1.0, 0.25, 1.0, 0.2812, 1.0, 0.4844, 1.0, 0.2812, 1.0, 0.3125, 1.0, 0.4844, 1.0, 0.3125, 1.0, 0.3438, 1.0, 0.4844, 1.0, 0.3438, 1.0, 0.375, 1.0, 0.4844, 1.0, 0.375, 1.0, 0.4062, 1.0, 0.4844, 1.0, 0.4062, 1.0, 0.4375, 1.0, 0.4844, 1.0, 0.4375, 1.0, 0.4688, 1.0, 0.4844, 1.0, 0.4688, 1.0, 0.5, 1.0, 0.4844, 1.0, 0.5, 1.0, 0.5312, 1.0, 0.4844, 1.0, 0.5312, 1.0, 0.5625, 1.0, 0.4844, 1.0, 0.5625, 1.0, 0.5938, 1.0, 0.4844, 1.0, 0.5938, 1.0, 0.625, 1.0, 0.4844, 1.0, 0.625, 1.0, 0.6562, 1.0, 0.4844, 1.0, 0.6562, 1.0, 0.6875, 1.0, 0.4844, 1.0, 0.6875, 1.0, 0.7188, 1.0, 0.4844, 1.0, 0.7188, 1.0, 0.75, 1.0, 0.4844, 1.0, 0.75, 1.0, 0.7812, 1.0, 0.4844, 1.0, 0.7812, 1.0, 0.8125, 1.0, 0.4844, 1.0, 0.8125, 1.0, 0.8438, 1.0, 0.4844, 1.0, 0.8438, 1.0, 0.875, 1.0, 0.4844, 1.0, 0.875, 1.0, 0.9062, 1.0, 0.4844, 1.0, 0.9062, 1.0, 0.9375, 1.0, 0.4844, 1.0, 0.9375, 1.0, 0.9688, 1.0, 0.4844, 1.0])
me_cylinder_001.use_remesh_fix_poles = True
me_cylinder_001.use_remesh_preserve_attributes = False
me_cylinder_001.use_mirror_vertex_groups = False
me_cylinder_001.update()

# ---- objects
ob_light = bpy.data.objects.new('Light', light_light)
ob_camera = bpy.data.objects.new('Camera', cam_camera)
ob_cylinder = bpy.data.objects.new('Cylinder', me_cylinder)
ob_cylinder_001 = bpy.data.objects.new('Cylinder.001', me_cylinder_001)

# ---- transforms, parenting, visibility, modifiers, constraints
ob_light.location = (4.076, 1.005, 5.904)
ob_light.rotation_euler = (0.6503, 0.05522, 1.866)
ob_light.lock_rotations_4d = False
ob_light.empty_display_type = 'ARROWS'
ob_light.color = (0.0, 0.0, 0.0, 0.0)
ob_light.lineart.crease_threshold = 0.0
ob_camera.location = (7.359, -6.926, 4.958)
ob_camera.rotation_euler = (1.109, 0.0, 0.8149)
ob_camera.lock_rotations_4d = False
ob_camera.empty_display_type = 'ARROWS'
ob_camera.color = (0.0, 0.0, 0.0, 0.0)
ob_camera.display_type = 'WIRE'
ob_camera.lineart.crease_threshold = 0.0
ob_cylinder.location = (0.0, 0.0, 0.0)
ob_cylinder.scale = (1.0, 1.0, 1.476)
ob_cylinder.lineart.crease_threshold = 0.0
_vg = ob_cylinder.vertex_groups.new(name='Group')
_vg = ob_cylinder.vertex_groups.new(name='Group.001')
_m = ob_cylinder.modifiers.new('Subdivision', 'SUBSURF')
_m.uv_smooth = 'PRESERVE_CORNERS'
ob_cylinder_001.location = (1.97, 1.801, 2.953)
ob_cylinder_001.scale = (1.0, 1.0, 1.476)
ob_cylinder_001.lineart.crease_threshold = 0.0
_vg = ob_cylinder_001.vertex_groups.new(name='Group')
_vg = ob_cylinder_001.vertex_groups.new(name='Group.001')
_m = ob_cylinder_001.modifiers.new('Subdivision', 'SUBSURF')
_m.uv_smooth = 'PRESERVE_CORNERS'

# ---- collection membership
col_collection.objects.link(ob_light)
col_collection.objects.link(ob_camera)
col_collection.objects.link(ob_cylinder)
col_collection.objects.link(ob_cylinder_001)

# ---- scene / render settings (as saved in the file)
scene.camera = ob_camera
scene.frame_start = 1; scene.frame_end = 250; scene.frame_set(1)
scene.render.engine = 'BLENDER_EEVEE_NEXT'
scene.cycles.use_denoising = False
scene.cycles.samples = 128
scene.cycles.sampling_pattern = 'TABULATED_SOBOL'
scene.cycles.use_adaptive_sampling = False
scene.cycles.use_light_tree = False
scene.view_settings.view_transform = 'Filmic'
bpy.context.view_layer.update()
